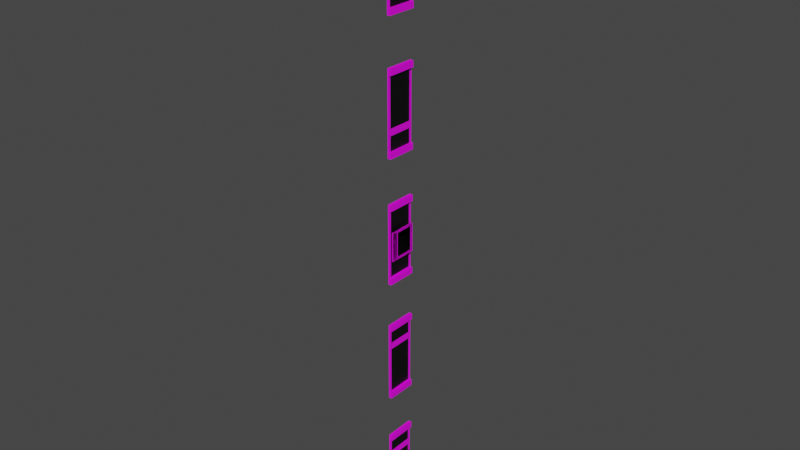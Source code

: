 # Source: MRTAutoGate.blend  (saved by Blender 3.4.6; exported with 4.5.12 LTS)
import bpy
from mathutils import Matrix  # noqa: F401  (used for matrix-valued properties, if any)

bpy.ops.wm.read_factory_settings(use_empty=True)
scene = bpy.context.scene
scene.name = 'Scene'

# ---- collections
col_collection = bpy.data.collections.new('Collection'); scene.collection.children.link(col_collection)

# ---- images (referenced by path relative to the original .blend; pixels are not part of the script)
import os
ASSET_DIR = os.environ.get("B2B_ASSET_DIR", "")  # directory of the original .blend (textures are referenced by path, not embedded)
HERE = os.path.dirname(os.path.abspath(__file__))  # packed textures are extracted next to this script under _unpacked/

def load_image(name, relpath, width, height, colorspace="sRGB"):
    """Load a texture the original file referenced (path relative to the .blend, or extracted next to this script)."""
    p = next((c for c in (os.path.join(HERE, relpath), os.path.join(ASSET_DIR, relpath)) if relpath and os.path.exists(c)), "")
    if p:
        img = bpy.data.images.load(p, check_existing=True)
        img.name = name
    else:  # same state as the original file: an image datablock whose file is absent (Cycles renders it pink)
        img = bpy.data.images.new(name, width, height)
        img.source = "FILE"
        img.filepath = "//" + (relpath or name)
    img.colorspace_settings.name = colorspace
    return img
img_colorpalete_duel_32x_png = load_image('colorPalete_duel-32x.png', 'Colors/colorPalete_duel-32x.png', 1024, 1024, 'sRGB')

# ---- materials (node trees are filled in below, after node groups)
mat_materialmap = bpy.data.materials.new('MaterialMap')
mat_materialmap.alpha_threshold = 0.0
mat_materialmap.use_transparent_shadow = False
mat_materialmap.roughness = 0.5
mat_materialmap.line_color = (0.0, 0.0, 0.0, 1.0)
mat_materialtransparent = bpy.data.materials.new('MaterialTransparent')
mat_materialtransparent.use_transparent_shadow = False

# ---- material node trees
mat_materialmap.use_nodes = True; mat_materialmap.node_tree.nodes.clear()
_N = mat_materialmap.node_tree.nodes; _L = mat_materialmap.node_tree.links
n0 = _N.new('ShaderNodeOutputMaterial'); n0.name = 'Material Output'; n0.location = (300, 300)
n1 = _N.new('ShaderNodeBsdfPrincipled'); n1.name = 'Principled BSDF'; n1.location = (10, 300)
n1.distribution = 'GGX'
n1.subsurface_method = 'RANDOM_WALK_SKIN'
n1.inputs[3].default_value = 1.45
n1.inputs[27].default_value = (0.0, 0.0, 0.0, 1.0)
n1.inputs[28].default_value = 1.0
n2 = _N.new('ShaderNodeTexImage'); n2.name = 'Image Texture'; n2.location = (-446, 282)
n2.image = img_colorpalete_duel_32x_png
_L.new(n1.outputs[0], n0.inputs[0])
_L.new(n2.outputs[0], n1.inputs[0])
n0.is_active_output = True
mat_materialtransparent.use_nodes = True; mat_materialtransparent.node_tree.nodes.clear()
_N = mat_materialtransparent.node_tree.nodes; _L = mat_materialtransparent.node_tree.links
n0 = _N.new('ShaderNodeBsdfPrincipled'); n0.name = 'Principled BSDF'; n0.location = (10, 300)
n0.distribution = 'GGX'
n0.subsurface_method = 'RANDOM_WALK_SKIN'
n0.inputs[0].default_value = (0.0, 0.0, 0.0, 1.0)
n0.inputs[3].default_value = 1.45
n0.inputs[27].default_value = (0.0, 0.0, 0.0, 1.0)
n0.inputs[28].default_value = 1.0
n1 = _N.new('ShaderNodeOutputMaterial'); n1.name = 'Material Output'; n1.location = (300, 300)
_L.new(n0.outputs[0], n1.inputs[0])
n1.is_active_output = True

# ---- world
world_world = bpy.data.worlds.new('World'); scene.world = world_world
world_world.use_nodes = True; world_world.node_tree.nodes.clear()
_N = world_world.node_tree.nodes; _L = world_world.node_tree.links
n0 = _N.new('ShaderNodeOutputWorld'); n0.name = 'World Output'; n0.location = (300, 300)
n1 = _N.new('ShaderNodeBackground'); n1.name = 'Background'; n1.location = (10, 300)
n1.inputs[0].default_value = (0.05088, 0.05088, 0.05088, 1.0)
_L.new(n1.outputs[0], n0.inputs[0])
n0.is_active_output = True
world_world.color = (0.05088, 0.05088, 0.05088)
world_world.use_sun_shadow = False
world_world.sun_shadow_jitter_overblur = 0.0

# ---- meshes
me_cube_034 = bpy.data.meshes.new('Cube.034')
me_cube_034.from_pydata([(0.0, 0.4177, 0.4502), (0.0, -0.4177, 0.4502), (0.0, 0.4177, -0.4502), (0.0, -0.4177, -0.4502), (-0.00294, 0.3842, 0.4085), (-0.00294, -0.2463, 0.4085), (-0.00294, 0.3842, -0.4085), (-0.00294, -0.2463, -0.4085), (-0.008764, 0.3842, 0.4085), (-0.008764, -0.2463, 0.4085), (-0.008764, 0.3842, -0.4085), (-0.008764, -0.2463, -0.4085), (-0.008764, 0.4177, 0.4502), (-0.008764, -0.4177, 0.4502), (-0.008764, 0.4177, -0.4502), (-0.008764, -0.4177, -0.4502), (0.00294, 0.3842, 0.4085), (0.00294, -0.2463, 0.4085), (0.00294, 0.3842, -0.4085), (0.00294, -0.2463, -0.4085), (0.008764, 0.3842, 0.4085), (0.008764, -0.2463, 0.4085), (0.008764, 0.3842, -0.4085), (0.008764, -0.2463, -0.4085), (0.008764, 0.4177, 0.4502), (0.008764, -0.4177, 0.4502), (0.008764, 0.4177, -0.4502), (0.008764, -0.4177, -0.4502)], [], [(5, 4, 6, 7), (5, 9, 8, 4), (6, 10, 11, 7), (0, 12, 13, 1), (3, 15, 14, 2), (9, 13, 12, 8), (8, 12, 14, 10), (10, 14, 15, 11), (11, 15, 13, 9), (1, 13, 15, 3), (2, 14, 12, 0), (7, 11, 9, 5), (4, 8, 10, 6), (17, 19, 18, 16), (17, 16, 20, 21), (18, 19, 23, 22), (0, 1, 25, 24), (3, 2, 26, 27), (21, 20, 24, 25), (20, 22, 26, 24), (22, 23, 27, 26), (23, 21, 25, 27), (1, 3, 27, 25), (2, 0, 24, 26), (19, 17, 21, 23), (16, 18, 22, 20)])
me_cube_034.polygons.foreach_set('material_index', [1, 0, 0, 0, 0, 0, 0, 0, 0, 0, 0, 0, 0, 1, 0, 0, 0, 0, 0, 0, 0, 0, 0, 0, 0, 0])
_uv = me_cube_034.uv_layers.new(name='UVMap')
_uv.uv.foreach_set('vector', [0.0, 0.498, 0.0, 0.498, 0.0, 0.498, 0.0, 0.498, 0.0, 0.4523, 0.0, 0.4523, 0.0, 0.4523, 0.0, 0.4523, 0.0, 0.4523, 0.0, 0.4523, 0.0, 0.4523, 0.0, 0.4523, 0.0, 0.452, 0.0, 0.452, 0.0, 0.452, 0.0, 0.452, 0.0, 0.452, 0.0, 0.452, 0.0, 0.452, 0.0, 0.452, 0.0, 0.4523, 0.0, 0.4523, 0.0, 0.4523, 0.0, 0.4523, 0.0, 0.4523, 0.0, 0.4523, 0.0, 0.4523, 0.0, 0.4523, 0.0, 0.4523, 0.0, 0.4523, 0.0, 0.4523, 0.0, 0.4523, 0.0, 0.4523, 0.0, 0.4523, 0.0, 0.4523, 0.0, 0.4523, 0.0, 0.452, 0.0, 0.452, 0.0, 0.452, 0.0, 0.452, 0.0, 0.452, 0.0, 0.452, 0.0, 0.452, 0.0, 0.452, 0.0, 0.4523, 0.0, 0.4523, 0.0, 0.4523, 0.0, 0.4523, 0.0, 0.4523, 0.0, 0.4523, 0.0, 0.4523, 0.0, 0.4523, 0.0, 0.498, 0.0, 0.498, 0.0, 0.498, 0.0, 0.498, 0.0, 0.4523, 0.0, 0.4523, 0.0, 0.4523, 0.0, 0.4523, 0.0, 0.4523, 0.0, 0.4523, 0.0, 0.4523, 0.0, 0.4523, 0.0, 0.452, 0.0, 0.452, 0.0, 0.452, 0.0, 0.452, 0.0, 0.452, 0.0, 0.452, 0.0, 0.452, 0.0, 0.452, 0.0, 0.4523, 0.0, 0.4523, 0.0, 0.4523, 0.0, 0.4523, 0.0, 0.4523, 0.0, 0.4523, 0.0, 0.4523, 0.0, 0.4523, 0.0, 0.4523, 0.0, 0.4523, 0.0, 0.4523, 0.0, 0.4523, 0.0, 0.4523, 0.0, 0.4523, 0.0, 0.4523, 0.0, 0.4523, 0.0, 0.452, 0.0, 0.452, 0.0, 0.452, 0.0, 0.452, 0.0, 0.452, 0.0, 0.452, 0.0, 0.452, 0.0, 0.452, 0.0, 0.4523, 0.0, 0.4523, 0.0, 0.4523, 0.0, 0.4523, 0.0, 0.4523, 0.0, 0.4523, 0.0, 0.4523, 0.0, 0.4523])
me_cube_034.materials.append(mat_materialmap)
me_cube_034.materials.append(mat_materialtransparent)
me_cube_034.update()
me_cube_032 = bpy.data.meshes.new('Cube.032')
me_cube_032.from_pydata([(0.0, 0.4177, 0.4502), (0.0, -0.4177, 0.4502), (0.0, 0.4177, -0.4502), (0.0, -0.4177, -0.4502), (-0.00294, 0.3842, 0.4085), (-0.00294, -0.2463, 0.4085), (-0.00294, 0.3842, -0.4085), (-0.00294, -0.2463, -0.4085), (-0.008764, 0.3842, 0.4085), (-0.008764, -0.2463, 0.4085), (-0.008764, 0.3842, -0.4085), (-0.008764, -0.2463, -0.4085), (-0.008764, 0.4177, 0.4502), (-0.008764, -0.4177, 0.4502), (-0.008764, 0.4177, -0.4502), (-0.008764, -0.4177, -0.4502), (0.00294, 0.3842, 0.4085), (0.00294, -0.2463, 0.4085), (0.00294, 0.3842, -0.4085), (0.00294, -0.2463, -0.4085), (0.008764, 0.3842, 0.4085), (0.008764, -0.2463, 0.4085), (0.008764, 0.3842, -0.4085), (0.008764, -0.2463, -0.4085), (0.008764, 0.4177, 0.4502), (0.008764, -0.4177, 0.4502), (0.008764, 0.4177, -0.4502), (0.008764, -0.4177, -0.4502)], [], [(5, 4, 6, 7), (5, 9, 8, 4), (6, 10, 11, 7), (0, 12, 13, 1), (3, 15, 14, 2), (9, 13, 12, 8), (8, 12, 14, 10), (10, 14, 15, 11), (11, 15, 13, 9), (1, 13, 15, 3), (2, 14, 12, 0), (7, 11, 9, 5), (4, 8, 10, 6), (17, 19, 18, 16), (17, 16, 20, 21), (18, 19, 23, 22), (0, 1, 25, 24), (3, 2, 26, 27), (21, 20, 24, 25), (20, 22, 26, 24), (22, 23, 27, 26), (23, 21, 25, 27), (1, 3, 27, 25), (2, 0, 24, 26), (19, 17, 21, 23), (16, 18, 22, 20)])
me_cube_032.polygons.foreach_set('material_index', [1, 0, 0, 0, 0, 0, 0, 0, 0, 0, 0, 0, 0, 1, 0, 0, 0, 0, 0, 0, 0, 0, 0, 0, 0, 0])
_uv = me_cube_032.uv_layers.new(name='UVMap')
_uv.uv.foreach_set('vector', [0.0, 0.498, 0.0, 0.498, 0.0, 0.498, 0.0, 0.498, 0.0, 0.4523, 0.0, 0.4523, 0.0, 0.4523, 0.0, 0.4523, 0.0, 0.4523, 0.0, 0.4523, 0.0, 0.4523, 0.0, 0.4523, 0.0, 0.4506, 0.0, 0.4506, 0.0, 0.4506, 0.0, 0.4506, 0.0, 0.4506, 0.0, 0.4506, 0.0, 0.4506, 0.0, 0.4506, 0.0, 0.4523, 0.0, 0.4523, 0.0, 0.4523, 0.0, 0.4523, 0.0, 0.4523, 0.0, 0.4523, 0.0, 0.4523, 0.0, 0.4523, 0.0, 0.4523, 0.0, 0.4523, 0.0, 0.4523, 0.0, 0.4523, 0.0, 0.4523, 0.0, 0.4523, 0.0, 0.4523, 0.0, 0.4523, 0.0, 0.4506, 0.0, 0.4506, 0.0, 0.4506, 0.0, 0.4506, 0.0, 0.4506, 0.0, 0.4506, 0.0, 0.4506, 0.0, 0.4506, 0.0, 0.4523, 0.0, 0.4523, 0.0, 0.4523, 0.0, 0.4523, 0.0, 0.4523, 0.0, 0.4523, 0.0, 0.4523, 0.0, 0.4523, 0.0, 0.498, 0.0, 0.498, 0.0, 0.498, 0.0, 0.498, 0.0, 0.4523, 0.0, 0.4523, 0.0, 0.4523, 0.0, 0.4523, 0.0, 0.4523, 0.0, 0.4523, 0.0, 0.4523, 0.0, 0.4523, 0.0, 0.4506, 0.0, 0.4506, 0.0, 0.4506, 0.0, 0.4506, 0.0, 0.4506, 0.0, 0.4506, 0.0, 0.4506, 0.0, 0.4506, 0.0, 0.4523, 0.0, 0.4523, 0.0, 0.4523, 0.0, 0.4523, 0.0, 0.4523, 0.0, 0.4523, 0.0, 0.4523, 0.0, 0.4523, 0.0, 0.4523, 0.0, 0.4523, 0.0, 0.4523, 0.0, 0.4523, 0.0, 0.4523, 0.0, 0.4523, 0.0, 0.4523, 0.0, 0.4523, 0.0, 0.4506, 0.0, 0.4506, 0.0, 0.4506, 0.0, 0.4506, 0.0, 0.4506, 0.0, 0.4506, 0.0, 0.4506, 0.0, 0.4506, 0.0, 0.4523, 0.0, 0.4523, 0.0, 0.4523, 0.0, 0.4523, 0.0, 0.4523, 0.0, 0.4523, 0.0, 0.4523, 0.0, 0.4523])
me_cube_032.materials.append(mat_materialmap)
me_cube_032.materials.append(mat_materialtransparent)
me_cube_032.update()
me_cube_031 = bpy.data.meshes.new('Cube.031')
me_cube_031.from_pydata([(0.0, 0.4177, 0.4502), (0.0, -0.4177, 0.4502), (0.0, 0.4177, -0.4502), (0.0, -0.4177, -0.4502), (-0.00294, 0.3842, 0.4085), (-0.00294, -0.2463, 0.4085), (-0.00294, 0.3842, -0.4085), (-0.00294, -0.2463, -0.4085), (-0.008764, 0.3842, 0.4085), (-0.008764, -0.2463, 0.4085), (-0.008764, 0.3842, -0.4085), (-0.008764, -0.2463, -0.4085), (-0.008764, 0.4177, 0.4502), (-0.008764, -0.4177, 0.4502), (-0.008764, 0.4177, -0.4502), (-0.008764, -0.4177, -0.4502), (0.00294, 0.3842, 0.4085), (0.00294, -0.2463, 0.4085), (0.00294, 0.3842, -0.4085), (0.00294, -0.2463, -0.4085), (0.008764, 0.3842, 0.4085), (0.008764, -0.2463, 0.4085), (0.008764, 0.3842, -0.4085), (0.008764, -0.2463, -0.4085), (0.008764, 0.4177, 0.4502), (0.008764, -0.4177, 0.4502), (0.008764, 0.4177, -0.4502), (0.008764, -0.4177, -0.4502)], [], [(5, 4, 6, 7), (5, 9, 8, 4), (6, 10, 11, 7), (0, 12, 13, 1), (3, 15, 14, 2), (9, 13, 12, 8), (8, 12, 14, 10), (10, 14, 15, 11), (11, 15, 13, 9), (1, 13, 15, 3), (2, 14, 12, 0), (7, 11, 9, 5), (4, 8, 10, 6), (17, 19, 18, 16), (17, 16, 20, 21), (18, 19, 23, 22), (0, 1, 25, 24), (3, 2, 26, 27), (21, 20, 24, 25), (20, 22, 26, 24), (22, 23, 27, 26), (23, 21, 25, 27), (1, 3, 27, 25), (2, 0, 24, 26), (19, 17, 21, 23), (16, 18, 22, 20)])
me_cube_031.polygons.foreach_set('material_index', [1, 0, 0, 0, 0, 0, 0, 0, 0, 0, 0, 0, 0, 1, 0, 0, 0, 0, 0, 0, 0, 0, 0, 0, 0, 0])
_uv = me_cube_031.uv_layers.new(name='UVMap')
_uv.uv.foreach_set('vector', [0.0, 0.498, 0.0, 0.498, 0.0, 0.498, 0.0, 0.498, 0.0, 0.4508, 0.0, 0.4508, 0.0, 0.4508, 0.0, 0.4508, 0.0, 0.4508, 0.0, 0.4508, 0.0, 0.4508, 0.0, 0.4508, 0.0, 0.4506, 0.0, 0.4506, 0.0, 0.4506, 0.0, 0.4506, 0.0, 0.4506, 0.0, 0.4506, 0.0, 0.4506, 0.0, 0.4506, 0.0, 0.4508, 0.0, 0.4508, 0.0, 0.4508, 0.0, 0.4508, 0.0, 0.4508, 0.0, 0.4508, 0.0, 0.4508, 0.0, 0.4508, 0.0, 0.4508, 0.0, 0.4508, 0.0, 0.4508, 0.0, 0.4508, 0.0, 0.4508, 0.0, 0.4508, 0.0, 0.4508, 0.0, 0.4508, 0.0, 0.4506, 0.0, 0.4506, 0.0, 0.4506, 0.0, 0.4506, 0.0, 0.4506, 0.0, 0.4506, 0.0, 0.4506, 0.0, 0.4506, 0.0, 0.4508, 0.0, 0.4508, 0.0, 0.4508, 0.0, 0.4508, 0.0, 0.4508, 0.0, 0.4508, 0.0, 0.4508, 0.0, 0.4508, 0.0, 0.498, 0.0, 0.498, 0.0, 0.498, 0.0, 0.498, 0.0, 0.4508, 0.0, 0.4508, 0.0, 0.4508, 0.0, 0.4508, 0.0, 0.4508, 0.0, 0.4508, 0.0, 0.4508, 0.0, 0.4508, 0.0, 0.4506, 0.0, 0.4506, 0.0, 0.4506, 0.0, 0.4506, 0.0, 0.4506, 0.0, 0.4506, 0.0, 0.4506, 0.0, 0.4506, 0.0, 0.4508, 0.0, 0.4508, 0.0, 0.4508, 0.0, 0.4508, 0.0, 0.4508, 0.0, 0.4508, 0.0, 0.4508, 0.0, 0.4508, 0.0, 0.4508, 0.0, 0.4508, 0.0, 0.4508, 0.0, 0.4508, 0.0, 0.4508, 0.0, 0.4508, 0.0, 0.4508, 0.0, 0.4508, 0.0, 0.4506, 0.0, 0.4506, 0.0, 0.4506, 0.0, 0.4506, 0.0, 0.4506, 0.0, 0.4506, 0.0, 0.4506, 0.0, 0.4506, 0.0, 0.4508, 0.0, 0.4508, 0.0, 0.4508, 0.0, 0.4508, 0.0, 0.4508, 0.0, 0.4508, 0.0, 0.4508, 0.0, 0.4508])
me_cube_031.materials.append(mat_materialmap)
me_cube_031.materials.append(mat_materialtransparent)
me_cube_031.update()
me_cube_030 = bpy.data.meshes.new('Cube.030')
me_cube_030.from_pydata([(0.0, -0.4177, 0.4502), (0.0, 0.4177, 0.4502), (0.0, -0.4177, -0.4502), (0.0, 0.4177, -0.4502), (-0.00294, -0.3842, 0.4085), (-0.00294, 0.2463, 0.4085), (-0.00294, -0.3842, -0.4085), (-0.00294, 0.2463, -0.4085), (-0.008764, -0.3842, 0.4085), (-0.008764, 0.2463, 0.4085), (-0.008764, -0.3842, -0.4085), (-0.008764, 0.2463, -0.4085), (-0.008764, -0.4177, 0.4502), (-0.008764, 0.4177, 0.4502), (-0.008764, -0.4177, -0.4502), (-0.008764, 0.4177, -0.4502), (0.00294, -0.3842, 0.4085), (0.00294, 0.2463, 0.4085), (0.00294, -0.3842, -0.4085), (0.00294, 0.2463, -0.4085), (0.008764, -0.3842, 0.4085), (0.008764, 0.2463, 0.4085), (0.008764, -0.3842, -0.4085), (0.008764, 0.2463, -0.4085), (0.008764, -0.4177, 0.4502), (0.008764, 0.4177, 0.4502), (0.008764, -0.4177, -0.4502), (0.008764, 0.4177, -0.4502)], [], [(5, 7, 6, 4), (5, 4, 8, 9), (6, 7, 11, 10), (0, 1, 13, 12), (3, 2, 14, 15), (9, 8, 12, 13), (8, 10, 14, 12), (10, 11, 15, 14), (11, 9, 13, 15), (1, 3, 15, 13), (2, 0, 12, 14), (7, 5, 9, 11), (4, 6, 10, 8), (17, 16, 18, 19), (17, 21, 20, 16), (18, 22, 23, 19), (0, 24, 25, 1), (3, 27, 26, 2), (21, 25, 24, 20), (20, 24, 26, 22), (22, 26, 27, 23), (23, 27, 25, 21), (1, 25, 27, 3), (2, 26, 24, 0), (19, 23, 21, 17), (16, 20, 22, 18)])
me_cube_030.polygons.foreach_set('material_index', [1, 0, 0, 0, 0, 0, 0, 0, 0, 0, 0, 0, 0, 1, 0, 0, 0, 0, 0, 0, 0, 0, 0, 0, 0, 0])
_uv = me_cube_030.uv_layers.new(name='UVMap')
_uv.uv.foreach_set('vector', [0.0, 0.498, 0.0, 0.498, 0.0, 0.498, 0.0, 0.498, 0.0, 0.45, 0.0, 0.45, 0.0, 0.45, 0.0, 0.45, 0.0, 0.45, 0.0, 0.45, 0.0, 0.45, 0.0, 0.45, 0.0, 0.4513, 0.0, 0.4513, 0.0, 0.4513, 0.0, 0.4513, 0.0, 0.4513, 0.0, 0.4513, 0.0, 0.4513, 0.0, 0.4513, 0.0, 0.45, 0.0, 0.45, 0.0, 0.45, 0.0, 0.45, 0.0, 0.45, 0.0, 0.45, 0.0, 0.45, 0.0, 0.45, 0.0, 0.45, 0.0, 0.45, 0.0, 0.45, 0.0, 0.45, 0.0, 0.45, 0.0, 0.45, 0.0, 0.45, 0.0, 0.45, 0.0, 0.4513, 0.0, 0.4513, 0.0, 0.4513, 0.0, 0.4513, 0.0, 0.4513, 0.0, 0.4513, 0.0, 0.4513, 0.0, 0.4513, 0.0, 0.45, 0.0, 0.45, 0.0, 0.45, 0.0, 0.45, 0.0, 0.45, 0.0, 0.45, 0.0, 0.45, 0.0, 0.45, 0.0, 0.498, 0.0, 0.498, 0.0, 0.498, 0.0, 0.498, 0.0, 0.45, 0.0, 0.45, 0.0, 0.45, 0.0, 0.45, 0.0, 0.45, 0.0, 0.45, 0.0, 0.45, 0.0, 0.45, 0.0, 0.4513, 0.0, 0.4513, 0.0, 0.4513, 0.0, 0.4513, 0.0, 0.4513, 0.0, 0.4513, 0.0, 0.4513, 0.0, 0.4513, 0.0, 0.45, 0.0, 0.45, 0.0, 0.45, 0.0, 0.45, 0.0, 0.45, 0.0, 0.45, 0.0, 0.45, 0.0, 0.45, 0.0, 0.45, 0.0, 0.45, 0.0, 0.45, 0.0, 0.45, 0.0, 0.45, 0.0, 0.45, 0.0, 0.45, 0.0, 0.45, 0.0, 0.4513, 0.0, 0.4513, 0.0, 0.4513, 0.0, 0.4513, 0.0, 0.4513, 0.0, 0.4513, 0.0, 0.4513, 0.0, 0.4513, 0.0, 0.45, 0.0, 0.45, 0.0, 0.45, 0.0, 0.45, 0.0, 0.45, 0.0, 0.45, 0.0, 0.45, 0.0, 0.45])
me_cube_030.materials.append(mat_materialmap)
me_cube_030.materials.append(mat_materialtransparent)
me_cube_030.update()
me_cube_029 = bpy.data.meshes.new('Cube.029')
me_cube_029.from_pydata([(0.0, -0.4177, 0.4502), (0.0, 0.4177, 0.4502), (0.0, -0.4177, -0.4502), (0.0, 0.4177, -0.4502), (-0.00294, -0.3842, 0.4085), (-0.00294, 0.2463, 0.4085), (-0.00294, -0.3842, -0.4085), (-0.00294, 0.2463, -0.4085), (-0.008764, -0.3842, 0.4085), (-0.008764, 0.2463, 0.4085), (-0.008764, -0.3842, -0.4085), (-0.008764, 0.2463, -0.4085), (-0.008764, -0.4177, 0.4502), (-0.008764, 0.4177, 0.4502), (-0.008764, -0.4177, -0.4502), (-0.008764, 0.4177, -0.4502), (0.00294, -0.3842, 0.4085), (0.00294, 0.2463, 0.4085), (0.00294, -0.3842, -0.4085), (0.00294, 0.2463, -0.4085), (0.008764, -0.3842, 0.4085), (0.008764, 0.2463, 0.4085), (0.008764, -0.3842, -0.4085), (0.008764, 0.2463, -0.4085), (0.008764, -0.4177, 0.4502), (0.008764, 0.4177, 0.4502), (0.008764, -0.4177, -0.4502), (0.008764, 0.4177, -0.4502)], [], [(5, 7, 6, 4), (5, 4, 8, 9), (6, 7, 11, 10), (0, 1, 13, 12), (3, 2, 14, 15), (9, 8, 12, 13), (8, 10, 14, 12), (10, 11, 15, 14), (11, 9, 13, 15), (1, 3, 15, 13), (2, 0, 12, 14), (7, 5, 9, 11), (4, 6, 10, 8), (17, 16, 18, 19), (17, 21, 20, 16), (18, 22, 23, 19), (0, 24, 25, 1), (3, 27, 26, 2), (21, 25, 24, 20), (20, 24, 26, 22), (22, 26, 27, 23), (23, 27, 25, 21), (1, 25, 27, 3), (2, 26, 24, 0), (19, 23, 21, 17), (16, 20, 22, 18)])
me_cube_029.polygons.foreach_set('material_index', [1, 0, 0, 0, 0, 0, 0, 0, 0, 0, 0, 0, 0, 1, 0, 0, 0, 0, 0, 0, 0, 0, 0, 0, 0, 0])
_uv = me_cube_029.uv_layers.new(name='UVMap')
_uv.uv.foreach_set('vector', [0.0, 0.498, 0.0, 0.498, 0.0, 0.498, 0.0, 0.498, 0.0, 0.4515, 0.0, 0.4515, 0.0, 0.4515, 0.0, 0.4515, 0.0, 0.4515, 0.0, 0.4515, 0.0, 0.4515, 0.0, 0.4515, 0.0, 0.4498, 0.0, 0.4498, 0.0, 0.4498, 0.0, 0.4498, 0.0, 0.4498, 0.0, 0.4498, 0.0, 0.4498, 0.0, 0.4498, 0.0, 0.4515, 0.0, 0.4515, 0.0, 0.4515, 0.0, 0.4515, 0.0, 0.4515, 0.0, 0.4515, 0.0, 0.4515, 0.0, 0.4515, 0.0, 0.4515, 0.0, 0.4515, 0.0, 0.4515, 0.0, 0.4515, 0.0, 0.4515, 0.0, 0.4515, 0.0, 0.4515, 0.0, 0.4515, 0.0, 0.4498, 0.0, 0.4498, 0.0, 0.4498, 0.0, 0.4498, 0.0, 0.4498, 0.0, 0.4498, 0.0, 0.4498, 0.0, 0.4498, 0.0, 0.4515, 0.0, 0.4515, 0.0, 0.4515, 0.0, 0.4515, 0.0, 0.4515, 0.0, 0.4515, 0.0, 0.4515, 0.0, 0.4515, 0.0, 0.498, 0.0, 0.498, 0.0, 0.498, 0.0, 0.498, 0.0, 0.4515, 0.0, 0.4515, 0.0, 0.4515, 0.0, 0.4515, 0.0, 0.4515, 0.0, 0.4515, 0.0, 0.4515, 0.0, 0.4515, 0.0, 0.4498, 0.0, 0.4498, 0.0, 0.4498, 0.0, 0.4498, 0.0, 0.4498, 0.0, 0.4498, 0.0, 0.4498, 0.0, 0.4498, 0.0, 0.4515, 0.0, 0.4515, 0.0, 0.4515, 0.0, 0.4515, 0.0, 0.4515, 0.0, 0.4515, 0.0, 0.4515, 0.0, 0.4515, 0.0, 0.4515, 0.0, 0.4515, 0.0, 0.4515, 0.0, 0.4515, 0.0, 0.4515, 0.0, 0.4515, 0.0, 0.4515, 0.0, 0.4515, 0.0, 0.4498, 0.0, 0.4498, 0.0, 0.4498, 0.0, 0.4498, 0.0, 0.4498, 0.0, 0.4498, 0.0, 0.4498, 0.0, 0.4498, 0.0, 0.4515, 0.0, 0.4515, 0.0, 0.4515, 0.0, 0.4515, 0.0, 0.4515, 0.0, 0.4515, 0.0, 0.4515, 0.0, 0.4515])
me_cube_029.materials.append(mat_materialmap)
me_cube_029.materials.append(mat_materialtransparent)
me_cube_029.update()
me_cube_028 = bpy.data.meshes.new('Cube.028')
me_cube_028.from_pydata([(0.0, -0.4177, 0.4502), (0.0, 0.4177, 0.4502), (0.0, -0.4177, -0.4502), (0.0, 0.4177, -0.4502), (-0.00294, -0.3842, 0.4085), (-0.00294, 0.2463, 0.4085), (-0.00294, -0.3842, -0.4085), (-0.00294, 0.2463, -0.4085), (-0.008764, -0.3842, 0.4085), (-0.008764, 0.2463, 0.4085), (-0.008764, -0.3842, -0.4085), (-0.008764, 0.2463, -0.4085), (-0.008764, -0.4177, 0.4502), (-0.008764, 0.4177, 0.4502), (-0.008764, -0.4177, -0.4502), (-0.008764, 0.4177, -0.4502), (0.00294, -0.3842, 0.4085), (0.00294, 0.2463, 0.4085), (0.00294, -0.3842, -0.4085), (0.00294, 0.2463, -0.4085), (0.008764, -0.3842, 0.4085), (0.008764, 0.2463, 0.4085), (0.008764, -0.3842, -0.4085), (0.008764, 0.2463, -0.4085), (0.008764, -0.4177, 0.4502), (0.008764, 0.4177, 0.4502), (0.008764, -0.4177, -0.4502), (0.008764, 0.4177, -0.4502)], [], [(5, 7, 6, 4), (5, 4, 8, 9), (6, 7, 11, 10), (0, 1, 13, 12), (3, 2, 14, 15), (9, 8, 12, 13), (8, 10, 14, 12), (10, 11, 15, 14), (11, 9, 13, 15), (1, 3, 15, 13), (2, 0, 12, 14), (7, 5, 9, 11), (4, 6, 10, 8), (17, 16, 18, 19), (17, 21, 20, 16), (18, 22, 23, 19), (0, 24, 25, 1), (3, 27, 26, 2), (21, 25, 24, 20), (20, 24, 26, 22), (22, 26, 27, 23), (23, 27, 25, 21), (1, 25, 27, 3), (2, 26, 24, 0), (19, 23, 21, 17), (16, 20, 22, 18)])
me_cube_028.polygons.foreach_set('material_index', [1, 0, 0, 0, 0, 0, 0, 0, 0, 0, 0, 0, 0, 1, 0, 0, 0, 0, 0, 0, 0, 0, 0, 0, 0, 0])
_uv = me_cube_028.uv_layers.new(name='UVMap')
_uv.uv.foreach_set('vector', [0.0, 0.498, 0.0, 0.498, 0.0, 0.498, 0.0, 0.498, 0.0, 0.4506, 0.0, 0.4506, 0.0, 0.4506, 0.0, 0.4506, 0.0, 0.4506, 0.0, 0.4506, 0.0, 0.4506, 0.0, 0.4506, 0.0, 0.4504, 0.0, 0.4504, 0.0, 0.4504, 0.0, 0.4504, 0.0, 0.4504, 0.0, 0.4504, 0.0, 0.4504, 0.0, 0.4504, 0.0, 0.4506, 0.0, 0.4506, 0.0, 0.4506, 0.0, 0.4506, 0.0, 0.4506, 0.0, 0.4506, 0.0, 0.4506, 0.0, 0.4506, 0.0, 0.4506, 0.0, 0.4506, 0.0, 0.4506, 0.0, 0.4506, 0.0, 0.4506, 0.0, 0.4506, 0.0, 0.4506, 0.0, 0.4506, 0.0, 0.4504, 0.0, 0.4504, 0.0, 0.4504, 0.0, 0.4504, 0.0, 0.4504, 0.0, 0.4504, 0.0, 0.4504, 0.0, 0.4504, 0.0, 0.4506, 0.0, 0.4506, 0.0, 0.4506, 0.0, 0.4506, 0.0, 0.4506, 0.0, 0.4506, 0.0, 0.4506, 0.0, 0.4506, 0.0, 0.498, 0.0, 0.498, 0.0, 0.498, 0.0, 0.498, 0.0, 0.4506, 0.0, 0.4506, 0.0, 0.4506, 0.0, 0.4506, 0.0, 0.4506, 0.0, 0.4506, 0.0, 0.4506, 0.0, 0.4506, 0.0, 0.4504, 0.0, 0.4504, 0.0, 0.4504, 0.0, 0.4504, 0.0, 0.4504, 0.0, 0.4504, 0.0, 0.4504, 0.0, 0.4504, 0.0, 0.4506, 0.0, 0.4506, 0.0, 0.4506, 0.0, 0.4506, 0.0, 0.4506, 0.0, 0.4506, 0.0, 0.4506, 0.0, 0.4506, 0.0, 0.4506, 0.0, 0.4506, 0.0, 0.4506, 0.0, 0.4506, 0.0, 0.4506, 0.0, 0.4506, 0.0, 0.4506, 0.0, 0.4506, 0.0, 0.4504, 0.0, 0.4504, 0.0, 0.4504, 0.0, 0.4504, 0.0, 0.4504, 0.0, 0.4504, 0.0, 0.4504, 0.0, 0.4504, 0.0, 0.4506, 0.0, 0.4506, 0.0, 0.4506, 0.0, 0.4506, 0.0, 0.4506, 0.0, 0.4506, 0.0, 0.4506, 0.0, 0.4506])
me_cube_028.materials.append(mat_materialmap)
me_cube_028.materials.append(mat_materialtransparent)
me_cube_028.update()
me_cube_024 = bpy.data.meshes.new('Cube.024')
me_cube_024.from_pydata([(0.0, -0.001487, 0.4502), (0.0, -0.8369, 0.4502), (0.0, -0.001487, -0.4502), (0.0, -0.8369, -0.4502), (-0.00294, -0.035, 0.4085), (-0.00294, -0.6655, 0.4085), (-0.00294, -0.035, -0.4085), (-0.00294, -0.6655, -0.4085), (-0.008764, -0.035, 0.4085), (-0.008764, -0.6655, 0.4085), (-0.008764, -0.035, -0.4085), (-0.008764, -0.6655, -0.4085), (-0.008764, -0.001487, 0.4502), (-0.008764, -0.8369, 0.4502), (-0.008764, -0.001487, -0.4502), (-0.008764, -0.8369, -0.4502), (0.00294, -0.035, 0.4085), (0.00294, -0.6655, 0.4085), (0.00294, -0.035, -0.4085), (0.00294, -0.6655, -0.4085), (0.008764, -0.035, 0.4085), (0.008764, -0.6655, 0.4085), (0.008764, -0.035, -0.4085), (0.008764, -0.6655, -0.4085), (0.008764, -0.001487, 0.4502), (0.008764, -0.8369, 0.4502), (0.008764, -0.001487, -0.4502), (0.008764, -0.8369, -0.4502)], [], [(5, 4, 6, 7), (5, 9, 8, 4), (6, 10, 11, 7), (0, 12, 13, 1), (3, 15, 14, 2), (9, 13, 12, 8), (8, 12, 14, 10), (10, 14, 15, 11), (11, 15, 13, 9), (1, 13, 15, 3), (2, 14, 12, 0), (7, 11, 9, 5), (4, 8, 10, 6), (17, 19, 18, 16), (17, 16, 20, 21), (18, 19, 23, 22), (0, 1, 25, 24), (3, 2, 26, 27), (21, 20, 24, 25), (20, 22, 26, 24), (22, 23, 27, 26), (23, 21, 25, 27), (1, 3, 27, 25), (2, 0, 24, 26), (19, 17, 21, 23), (16, 18, 22, 20)])
me_cube_024.polygons.foreach_set('material_index', [1, 0, 0, 0, 0, 0, 0, 0, 0, 0, 0, 0, 0, 1, 0, 0, 0, 0, 0, 0, 0, 0, 0, 0, 0, 0])
_uv = me_cube_024.uv_layers.new(name='UVMap')
_uv.uv.foreach_set('vector', [0.0, 0.498, 0.0, 0.498, 0.0, 0.498, 0.0, 0.498, 0.0, 0.4513, 0.0, 0.4513, 0.0, 0.4513, 0.0, 0.4513, 0.0, 0.4513, 0.0, 0.4513, 0.0, 0.4513, 0.0, 0.4513, 0.0, 0.4508, 0.0, 0.4508, 0.0, 0.4508, 0.0, 0.4508, 0.0, 0.4508, 0.0, 0.4508, 0.0, 0.4508, 0.0, 0.4508, 0.0, 0.4513, 0.0, 0.4513, 0.0, 0.4513, 0.0, 0.4513, 0.0, 0.4513, 0.0, 0.4513, 0.0, 0.4513, 0.0, 0.4513, 0.0, 0.4513, 0.0, 0.4513, 0.0, 0.4513, 0.0, 0.4513, 0.0, 0.4513, 0.0, 0.4513, 0.0, 0.4513, 0.0, 0.4513, 0.0, 0.4508, 0.0, 0.4508, 0.0, 0.4508, 0.0, 0.4508, 0.0, 0.4508, 0.0, 0.4508, 0.0, 0.4508, 0.0, 0.4508, 0.0, 0.4513, 0.0, 0.4513, 0.0, 0.4513, 0.0, 0.4513, 0.0, 0.4513, 0.0, 0.4513, 0.0, 0.4513, 0.0, 0.4513, 0.0, 0.498, 0.0, 0.498, 0.0, 0.498, 0.0, 0.498, 0.0, 0.4513, 0.0, 0.4513, 0.0, 0.4513, 0.0, 0.4513, 0.0, 0.4513, 0.0, 0.4513, 0.0, 0.4513, 0.0, 0.4513, 0.0, 0.4508, 0.0, 0.4508, 0.0, 0.4508, 0.0, 0.4508, 0.0, 0.4508, 0.0, 0.4508, 0.0, 0.4508, 0.0, 0.4508, 0.0, 0.4513, 0.0, 0.4513, 0.0, 0.4513, 0.0, 0.4513, 0.0, 0.4513, 0.0, 0.4513, 0.0, 0.4513, 0.0, 0.4513, 0.0, 0.4513, 0.0, 0.4513, 0.0, 0.4513, 0.0, 0.4513, 0.0, 0.4513, 0.0, 0.4513, 0.0, 0.4513, 0.0, 0.4513, 0.0, 0.4508, 0.0, 0.4508, 0.0, 0.4508, 0.0, 0.4508, 0.0, 0.4508, 0.0, 0.4508, 0.0, 0.4508, 0.0, 0.4508, 0.0, 0.4513, 0.0, 0.4513, 0.0, 0.4513, 0.0, 0.4513, 0.0, 0.4513, 0.0, 0.4513, 0.0, 0.4513, 0.0, 0.4513])
me_cube_024.materials.append(mat_materialmap)
me_cube_024.materials.append(mat_materialtransparent)
me_cube_024.update()
me_cube_022 = bpy.data.meshes.new('Cube.022')
me_cube_022.from_pydata([(0.0, -0.4177, 0.4502), (0.0, 0.4177, 0.4502), (0.0, -0.4177, -0.4502), (0.0, 0.4177, -0.4502), (-0.00294, -0.3842, 0.4085), (-0.00294, 0.2463, 0.4085), (-0.00294, -0.3842, -0.4085), (-0.00294, 0.2463, -0.4085), (-0.008764, -0.3842, 0.4085), (-0.008764, 0.2463, 0.4085), (-0.008764, -0.3842, -0.4085), (-0.008764, 0.2463, -0.4085), (-0.008764, -0.4177, 0.4502), (-0.008764, 0.4177, 0.4502), (-0.008764, -0.4177, -0.4502), (-0.008764, 0.4177, -0.4502), (0.00294, -0.3842, 0.4085), (0.00294, 0.2463, 0.4085), (0.00294, -0.3842, -0.4085), (0.00294, 0.2463, -0.4085), (0.008764, -0.3842, 0.4085), (0.008764, 0.2463, 0.4085), (0.008764, -0.3842, -0.4085), (0.008764, 0.2463, -0.4085), (0.008764, -0.4177, 0.4502), (0.008764, 0.4177, 0.4502), (0.008764, -0.4177, -0.4502), (0.008764, 0.4177, -0.4502)], [], [(5, 7, 6, 4), (5, 4, 8, 9), (6, 7, 11, 10), (0, 1, 13, 12), (3, 2, 14, 15), (9, 8, 12, 13), (8, 10, 14, 12), (10, 11, 15, 14), (11, 9, 13, 15), (1, 3, 15, 13), (2, 0, 12, 14), (7, 5, 9, 11), (4, 6, 10, 8), (17, 16, 18, 19), (17, 21, 20, 16), (18, 22, 23, 19), (0, 24, 25, 1), (3, 27, 26, 2), (21, 25, 24, 20), (20, 24, 26, 22), (22, 26, 27, 23), (23, 27, 25, 21), (1, 25, 27, 3), (2, 26, 24, 0), (19, 23, 21, 17), (16, 20, 22, 18)])
me_cube_022.polygons.foreach_set('material_index', [1, 0, 0, 0, 0, 0, 0, 0, 0, 0, 0, 0, 0, 1, 0, 0, 0, 0, 0, 0, 0, 0, 0, 0, 0, 0])
_uv = me_cube_022.uv_layers.new(name='UVMap')
_uv.uv.foreach_set('vector', [0.0, 0.498, 0.0, 0.498, 0.0, 0.498, 0.0, 0.498, 0.0, 0.4555, 0.0, 0.4555, 0.0, 0.4555, 0.0, 0.4555, 0.0, 0.4555, 0.0, 0.4555, 0.0, 0.4555, 0.0, 0.4555, 0.0, 0.4551, 0.0, 0.4551, 0.0, 0.4551, 0.0, 0.4551, 0.0, 0.4551, 0.0, 0.4551, 0.0, 0.4551, 0.0, 0.4551, 0.0, 0.4555, 0.0, 0.4555, 0.0, 0.4555, 0.0, 0.4555, 0.0, 0.4555, 0.0, 0.4555, 0.0, 0.4555, 0.0, 0.4555, 0.0, 0.4555, 0.0, 0.4555, 0.0, 0.4555, 0.0, 0.4555, 0.0, 0.4555, 0.0, 0.4555, 0.0, 0.4555, 0.0, 0.4555, 0.0, 0.4551, 0.0, 0.4551, 0.0, 0.4551, 0.0, 0.4551, 0.0, 0.4551, 0.0, 0.4551, 0.0, 0.4551, 0.0, 0.4551, 0.0, 0.4555, 0.0, 0.4555, 0.0, 0.4555, 0.0, 0.4555, 0.0, 0.4555, 0.0, 0.4555, 0.0, 0.4555, 0.0, 0.4555, 0.0, 0.498, 0.0, 0.498, 0.0, 0.498, 0.0, 0.498, 0.0, 0.4555, 0.0, 0.4555, 0.0, 0.4555, 0.0, 0.4555, 0.0, 0.4555, 0.0, 0.4555, 0.0, 0.4555, 0.0, 0.4555, 0.0, 0.4551, 0.0, 0.4551, 0.0, 0.4551, 0.0, 0.4551, 0.0, 0.4551, 0.0, 0.4551, 0.0, 0.4551, 0.0, 0.4551, 0.0, 0.4555, 0.0, 0.4555, 0.0, 0.4555, 0.0, 0.4555, 0.0, 0.4555, 0.0, 0.4555, 0.0, 0.4555, 0.0, 0.4555, 0.0, 0.4555, 0.0, 0.4555, 0.0, 0.4555, 0.0, 0.4555, 0.0, 0.4555, 0.0, 0.4555, 0.0, 0.4555, 0.0, 0.4555, 0.0, 0.4551, 0.0, 0.4551, 0.0, 0.4551, 0.0, 0.4551, 0.0, 0.4551, 0.0, 0.4551, 0.0, 0.4551, 0.0, 0.4551, 0.0, 0.4555, 0.0, 0.4555, 0.0, 0.4555, 0.0, 0.4555, 0.0, 0.4555, 0.0, 0.4555, 0.0, 0.4555, 0.0, 0.4555])
me_cube_022.materials.append(mat_materialmap)
me_cube_022.materials.append(mat_materialtransparent)
me_cube_022.update()
me_cube_021 = bpy.data.meshes.new('Cube.021')
me_cube_021.from_pydata([(-0.0313, 7.603, 0.8907), (-0.0313, 9.726, 0.8907), (-0.01218, 7.603, 0.8907), (-0.01218, 9.726, 0.8907), (-0.03192, 7.603, 0.962), (-0.03192, 9.792, 0.962), (-0.01156, 9.792, 0.962), (-0.01156, 7.603, 0.962), (-0.04217, 7.603, 0.8907), (-0.04217, 9.726, 0.8907), (-3.204e-07, 7.603, 0.962), (-0.001315, 7.603, 0.8907), (-0.001315, 9.726, 0.8907), (-3.204e-07, 9.792, 0.962), (-0.04348, 7.603, 0.962), (-0.04348, 9.792, 0.962), (-0.0313, 7.603, 0.07129), (-0.0313, 9.726, 0.07129), (-0.01218, 7.603, 0.07129), (-0.01218, 9.726, 0.07129), (-0.03192, 7.603, 2.384e-07), (-0.03192, 9.792, 2.384e-07), (-0.01156, 9.792, 2.384e-07), (-0.01156, 7.603, 2.384e-07), (-0.04217, 7.603, 0.07129), (-0.04217, 9.726, 0.07129), (-3.204e-07, 7.603, 2.384e-07), (-0.001315, 7.603, 0.07129), (-0.001315, 9.726, 0.07129), (-3.204e-07, 9.792, 2.384e-07), (-0.04348, 7.603, 2.384e-07), (-0.04348, 9.792, 2.384e-07), (-0.0313, 7.397, 0.8907), (-0.0313, 6.937, 0.8907), (-0.01218, 7.397, 0.8907), (-0.01218, 6.937, 0.8907), (-0.03192, 7.397, 0.962), (-0.03192, 6.743, 0.962), (-0.01156, 6.743, 0.962), (-0.01156, 7.397, 0.962), (-0.04217, 7.397, 0.8907), (-0.04217, 6.937, 0.8907), (-3.204e-07, 7.397, 0.962), (-0.001315, 7.397, 0.8907), (-0.001315, 6.937, 0.8907), (-3.204e-07, 6.743, 0.962), (-0.04348, 7.397, 0.962), (-0.04348, 6.743, 0.962), (-0.0313, 7.397, 0.07129), (-0.0313, 6.937, 0.07129), (-0.01218, 7.397, 0.07129), (-0.01218, 6.937, 0.07129), (-0.03192, 7.397, 2.384e-07), (-0.03192, 6.743, 2.384e-07), (-0.01156, 6.743, 2.384e-07), (-0.01156, 7.397, 2.384e-07), (-0.04217, 7.397, 0.07129), (-0.04217, 6.937, 0.07129), (-3.204e-07, 7.397, 2.384e-07), (-0.001315, 7.397, 0.07129), (-0.001315, 6.937, 0.07129), (-3.204e-07, 6.743, 2.384e-07), (-0.04348, 7.397, 2.384e-07), (-0.04348, 6.743, 2.384e-07), (0.01836, 6.937, 0.9442), (0.01968, 6.744, 0.9442), (0.01836, 6.937, 0.01667), (0.01968, 6.744, 0.01667), (0.048, 6.937, 0.9442), (0.04931, 6.744, 0.9442), (0.048, 6.937, 0.01667), (0.04931, 6.744, 0.01667), (0.001277, 6.937, -0.0004171), (0.001277, 6.937, 0.9613), (0.002592, 6.743, -0.0004171), (0.002592, 6.743, 0.9613), (0.06508, 6.937, -0.0004171), (0.06508, 6.937, 0.9613), (0.0664, 6.744, -0.0004171), (0.0664, 6.744, 0.9613), (-0.0313, 3.559, 0.8907), (-0.0313, 5.077, 0.8907), (-0.01218, 3.559, 0.8907), (-0.01218, 5.077, 0.8907), (-0.03192, 3.559, 0.962), (-0.03192, 5.306, 0.962), (-0.01156, 5.306, 0.962), (-0.01156, 3.559, 0.962), (-0.04217, 3.559, 0.8907), (-0.04217, 5.077, 0.8907), (-3.204e-07, 3.559, 0.962), (-0.001315, 3.559, 0.8907), (-0.001315, 5.077, 0.8907), (-3.204e-07, 5.306, 0.962), (-0.04348, 3.559, 0.962), (-0.04348, 5.306, 0.962), (-0.0313, 3.559, 0.07129), (-0.0313, 5.077, 0.07129), (-0.01218, 3.559, 0.07129), (-0.01218, 5.077, 0.07129), (-0.03192, 3.559, 2.384e-07), (-0.03192, 5.306, 2.384e-07), (-0.01156, 5.306, 2.384e-07), (-0.01156, 3.559, 2.384e-07), (-0.04217, 3.559, 0.07129), (-0.04217, 5.077, 0.07129), (-3.204e-07, 3.559, 2.384e-07), (-0.001315, 3.559, 0.07129), (-0.001315, 5.077, 0.07129), (-3.204e-07, 5.306, 2.384e-07), (-0.04348, 3.559, 2.384e-07), (-0.04348, 5.306, 2.384e-07), (-0.0313, 3.352, 0.8907), (-0.0313, 2.892, 0.8907), (-0.01218, 3.352, 0.8907), (-0.01218, 2.892, 0.8907), (-0.03192, 3.352, 0.962), (-0.03192, 2.699, 0.962), (-0.01156, 2.699, 0.962), (-0.01156, 3.352, 0.962), (-0.04217, 3.352, 0.8907), (-0.04217, 2.892, 0.8907), (-3.204e-07, 3.352, 0.962), (-0.001315, 3.352, 0.8907), (-0.001315, 2.892, 0.8907), (-3.204e-07, 2.699, 0.962), (-0.04348, 3.352, 0.962), (-0.04348, 2.699, 0.962), (-0.0313, 3.352, 0.07129), (-0.0313, 2.892, 0.07129), (-0.01218, 3.352, 0.07129), (-0.01218, 2.892, 0.07129), (-0.03192, 3.352, 2.384e-07), (-0.03192, 2.699, 2.384e-07), (-0.01156, 2.699, 2.384e-07), (-0.01156, 3.352, 2.384e-07), (-0.04217, 3.352, 0.07129), (-0.04217, 2.892, 0.07129), (-3.204e-07, 3.352, 2.384e-07), (-0.001315, 3.352, 0.07129), (-0.001315, 2.892, 0.07129), (-3.204e-07, 2.699, 2.384e-07), (-0.04348, 3.352, 2.384e-07), (-0.04348, 2.699, 2.384e-07), (0.01836, 2.892, 0.9442), (0.01968, 2.699, 0.9442), (0.01836, 2.892, 0.01667), (0.01968, 2.699, 0.01667), (0.048, 2.892, 0.9442), (0.04931, 2.699, 0.9442), (0.048, 2.892, 0.01667), (0.04931, 2.699, 0.01667), (0.001277, 2.892, -0.0004171), (0.001277, 2.892, 0.9613), (0.002592, 2.699, -0.0004171), (0.002592, 2.699, 0.9613), (0.06508, 2.893, -0.0004171), (0.06508, 2.893, 0.9613), (0.0664, 2.699, -0.0004171), (0.0664, 2.699, 0.9613), (-0.0313, 4.358, 0.8907), (-0.0313, 4.588, 0.8907), (-0.01218, 4.358, 0.8907), (-0.01218, 4.588, 0.8907), (-0.03192, 4.588, 0.962), (-0.03192, 4.358, 0.962), (-0.01156, 4.588, 0.962), (-0.01156, 4.358, 0.962), (-0.04217, 4.358, 0.8907), (-0.04217, 4.588, 0.8907), (-0.001315, 4.588, 0.8907), (-0.001315, 4.358, 0.8907), (-0.04348, 4.358, 0.962), (-0.04348, 4.588, 0.962), (-3.204e-07, 4.588, 0.962), (-3.204e-07, 4.358, 0.962), (-0.0313, 4.358, 0.07129), (-0.0313, 4.588, 0.07129), (-0.01218, 4.588, 0.07129), (-0.01218, 4.358, 0.07129), (-0.03192, 4.358, 2.384e-07), (-0.03192, 4.588, 2.384e-07), (-0.01156, 4.358, 2.384e-07), (-0.01156, 4.588, 2.384e-07), (-0.04217, 4.588, 0.07129), (-0.04217, 4.358, 0.07129), (-0.001315, 4.358, 0.07129), (-0.001315, 4.588, 0.07129), (-0.04348, 4.588, 2.384e-07), (-0.04348, 4.358, 2.384e-07), (-3.204e-07, 4.358, 2.384e-07), (-3.204e-07, 4.588, 2.384e-07), (0.01836, 5.301, 0.9442), (0.01968, 5.108, 0.9442), (0.01836, 5.301, 0.01667), (0.01968, 5.108, 0.01667), (0.048, 5.301, 0.9442), (0.04931, 5.108, 0.9442), (0.048, 5.301, 0.01667), (0.04931, 5.108, 0.01667), (0.001277, 5.301, -0.0004171), (0.001277, 5.301, 0.9613), (0.002592, 5.108, -0.0004171), (0.002592, 5.108, 0.9613), (0.06508, 5.301, -0.0004171), (0.06508, 5.301, 0.9613), (0.0664, 5.108, -0.0004171), (0.0664, 5.108, 0.9613), (-0.0313, 1.061, 0.8907), (-0.01218, 1.061, 0.8907), (-0.03192, 1.29, 0.962), (-0.01156, 1.29, 0.962), (-0.04217, 1.061, 0.8907), (-0.001315, 1.061, 0.8907), (-3.204e-07, 1.29, 0.962), (-0.04348, 1.29, 0.962), (-0.0313, 1.061, 0.07129), (-0.01218, 1.061, 0.07129), (-0.03192, 1.29, 2.384e-07), (-0.01156, 1.29, 2.384e-07), (-0.04217, 1.061, 0.07129), (-0.001315, 1.061, 0.07129), (-3.204e-07, 1.29, 2.384e-07), (-0.04348, 1.29, 2.384e-07), (-0.0313, 0.3423, 0.8907), (-0.0313, 0.5718, 0.8907), (-0.01218, 0.3423, 0.8907), (-0.01218, 0.5718, 0.8907), (-0.03192, 0.5718, 0.962), (-0.03192, 0.3423, 0.962), (-0.01156, 0.5718, 0.962), (-0.01156, 0.3423, 0.962), (-0.04217, 0.3423, 0.8907), (-0.04217, 0.5718, 0.8907), (-0.001315, 0.5718, 0.8907), (-0.001315, 0.3423, 0.8907), (-0.04348, 0.3423, 0.962), (-0.04348, 0.5718, 0.962), (-3.204e-07, 0.5718, 0.962), (-3.204e-07, 0.3423, 0.962), (-0.0313, 0.3423, 0.07129), (-0.0313, 0.5718, 0.07129), (-0.01218, 0.5718, 0.07129), (-0.01218, 0.3423, 0.07129), (-0.03192, 0.3423, 2.384e-07), (-0.03192, 0.5718, 2.384e-07), (-0.01156, 0.3423, 2.384e-07), (-0.01156, 0.5718, 2.384e-07), (-0.04217, 0.5718, 0.07129), (-0.04217, 0.3423, 0.07129), (-0.001315, 0.3423, 0.07129), (-0.001315, 0.5718, 0.07129), (-0.04348, 0.5718, 2.384e-07), (-0.04348, 0.3423, 2.384e-07), (-3.204e-07, 0.3423, 2.384e-07), (-3.204e-07, 0.5718, 2.384e-07), (0.01836, 1.285, 0.9442), (0.01968, 1.092, 0.9442), (0.01836, 1.285, 0.01667), (0.01968, 1.092, 0.01667), (0.048, 1.285, 0.9442), (0.04931, 1.092, 0.9442), (0.048, 1.285, 0.01667), (0.04931, 1.092, 0.01667), (0.001277, 1.285, -0.0004171), (0.001277, 1.285, 0.9613), (0.002592, 1.092, -0.0004171), (0.002592, 1.092, 0.9613), (0.06508, 1.286, -0.0004171), (0.06508, 1.286, 0.9613), (0.0664, 1.092, -0.0004171), (0.0664, 1.092, 0.9613), (-3.204e-07, 0.0, 2.384e-07), (-0.01156, 0.0, 2.384e-07), (-0.04348, 0.0, 2.384e-07), (-0.03192, 0.0, 2.384e-07), (-0.001315, 0.0, 0.07129), (-0.04217, 0.0, 0.07129), (-3.204e-07, 0.0, 0.962), (-0.01156, 0.0, 0.962), (-0.04348, 0.0, 0.962), (-0.03192, 0.0, 0.962), (-0.001315, 0.0, 0.8907), (-0.01218, 0.0, 0.07129), (-0.01218, 0.0, 0.8907), (-0.0313, 0.0, 0.07129), (-0.04217, 0.0, 0.8907), (-0.0313, 0.0, 0.8907)], [], [(19, 28, 12, 3), (4, 5, 15, 14), (2, 18, 19, 3), (6, 22, 21, 5), (6, 5, 4, 7), (6, 7, 10, 13), (30, 20, 52, 62), (11, 12, 13, 10), (9, 8, 14, 15), (28, 29, 13, 12), (24, 56, 40, 8), (2, 3, 12, 11), (16, 24, 8, 0), (1, 0, 8, 9), (11, 27, 18, 2), (21, 31, 15, 5), (20, 23, 55, 52), (15, 31, 25, 9), (9, 25, 17, 1), (1, 17, 16, 0), (20, 30, 31, 21), (22, 23, 20, 21), (22, 29, 26, 23), (27, 26, 29, 28), (25, 31, 30, 24), (18, 27, 28, 19), (17, 25, 24, 16), (13, 29, 22, 6), (51, 35, 44, 60), (36, 46, 47, 37), (34, 35, 51, 50), (38, 37, 53, 54), (38, 39, 36, 37), (4, 36, 39, 7), (38, 45, 42, 39), (10, 7, 39, 42), (43, 42, 45, 44), (41, 47, 46, 40), (60, 44, 45, 61), (14, 8, 40, 46), (34, 43, 44, 35), (48, 32, 40, 56), (33, 41, 40, 32), (43, 34, 50, 59), (53, 37, 47, 63), (26, 58, 55, 23), (47, 41, 57, 63), (41, 33, 49, 57), (14, 46, 36, 4), (33, 32, 48, 49), (52, 53, 63, 62), (54, 53, 52, 55), (54, 55, 58, 61), (59, 60, 61, 58), (57, 56, 62, 63), (50, 51, 60, 59), (49, 48, 56, 57), (45, 38, 54, 61), (30, 62, 56, 24), (11, 10, 42, 43), (11, 43, 59, 27), (27, 59, 58, 26), (72, 74, 75, 73), (76, 77, 79, 78), (73, 75, 79, 77), (68, 70, 71, 69), (74, 72, 76, 78), (64, 66, 72, 73), (67, 65, 75, 74), (70, 68, 77, 76), (69, 71, 78, 79), (68, 64, 73, 77), (66, 70, 76, 72), (65, 69, 79, 75), (71, 67, 74, 78), (64, 68, 69, 65), (70, 66, 67, 71), (65, 67, 66, 64), (99, 108, 92, 83), (167, 165, 84, 87), (86, 85, 164, 166), (86, 102, 101, 85), (167, 87, 90, 175), (86, 166, 174, 93), (110, 100, 132, 142), (97, 105, 184, 177), (91, 171, 175, 90), (108, 109, 93, 92), (104, 136, 120, 88), (82, 162, 171, 91), (96, 104, 88, 80), (160, 176, 96, 80), (91, 107, 98, 82), (101, 111, 95, 85), (100, 103, 135, 132), (95, 111, 105, 89), (89, 105, 97, 81), (82, 98, 179, 162), (182, 190, 106, 103), (181, 188, 111, 101), (102, 109, 191, 183), (107, 106, 190, 186), (102, 183, 181, 101), (98, 107, 186, 179), (93, 109, 102, 86), (131, 115, 124, 140), (116, 126, 127, 117), (114, 115, 131, 130), (118, 117, 133, 134), (118, 119, 116, 117), (84, 116, 119, 87), (118, 125, 122, 119), (90, 87, 119, 122), (123, 122, 125, 124), (121, 127, 126, 120), (140, 124, 125, 141), (94, 88, 120, 126), (114, 123, 124, 115), (128, 112, 120, 136), (113, 121, 120, 112), (123, 114, 130, 139), (133, 117, 127, 143), (106, 138, 135, 103), (127, 121, 137, 143), (121, 113, 129, 137), (94, 126, 116, 84), (113, 112, 128, 129), (132, 133, 143, 142), (134, 133, 132, 135), (134, 135, 138, 141), (139, 140, 141, 138), (137, 136, 142, 143), (130, 131, 140, 139), (129, 128, 136, 137), (125, 118, 134, 141), (110, 142, 136, 104), (91, 90, 122, 123), (91, 123, 139, 107), (107, 139, 138, 106), (152, 154, 155, 153), (156, 157, 159, 158), (153, 155, 159, 157), (148, 150, 151, 149), (154, 152, 156, 158), (144, 146, 152, 153), (147, 145, 155, 154), (150, 148, 157, 156), (149, 151, 158, 159), (148, 144, 153, 157), (146, 150, 156, 152), (145, 149, 159, 155), (151, 147, 154, 158), (144, 148, 149, 145), (150, 146, 147, 151), (145, 147, 146, 144), (176, 185, 104, 96), (178, 187, 108, 99), (185, 189, 110, 104), (187, 191, 109, 108), (105, 111, 188, 184), (100, 110, 189, 180), (182, 103, 100, 180), (160, 80, 88, 168), (81, 97, 177, 161), (163, 178, 99, 83), (168, 88, 94, 172), (170, 92, 93, 174), (89, 169, 173, 95), (84, 165, 172, 94), (163, 83, 92, 170), (164, 85, 95, 173), (187, 178, 179, 186), (189, 185, 184, 188), (191, 187, 186, 190), (190, 182, 183, 191), (182, 180, 181, 183), (188, 181, 180, 189), (163, 170, 171, 162), (168, 172, 173, 169), (170, 174, 175, 171), (167, 175, 174, 166), (165, 167, 166, 164), (178, 163, 162, 179), (164, 173, 172, 165), (81, 161, 169, 89), (200, 202, 203, 201), (204, 205, 207, 206), (201, 203, 207, 205), (196, 198, 199, 197), (202, 200, 204, 206), (192, 194, 200, 201), (195, 193, 203, 202), (198, 196, 205, 204), (197, 199, 206, 207), (196, 192, 201, 205), (194, 198, 204, 200), (193, 197, 207, 203), (199, 195, 202, 206), (192, 196, 197, 193), (198, 194, 195, 199), (193, 195, 194, 192), (185, 168, 169, 184), (161, 177, 184, 169), (176, 160, 168, 185), (217, 221, 213, 209), (211, 210, 228, 230), (211, 219, 218, 210), (211, 230, 238, 214), (216, 220, 248, 241), (282, 235, 239, 278), (221, 222, 214, 213), (284, 226, 235, 282), (218, 223, 215, 210), (215, 223, 220, 212), (212, 220, 216, 208), (284, 283, 243, 226), (245, 252, 223, 218), (219, 222, 255, 247), (276, 272, 254, 250), (219, 247, 245, 218), (283, 276, 250, 243), (214, 222, 219, 211), (242, 251, 221, 217), (251, 255, 222, 221), (220, 223, 252, 248), (275, 274, 253, 244), (208, 216, 241, 225), (227, 242, 217, 209), (234, 213, 214, 238), (212, 233, 237, 215), (281, 229, 236, 280), (227, 209, 213, 234), (228, 210, 215, 237), (251, 242, 243, 250), (253, 249, 248, 252), (255, 251, 250, 254), (254, 246, 247, 255), (246, 244, 245, 247), (252, 245, 244, 253), (227, 234, 235, 226), (232, 236, 237, 233), (234, 238, 239, 235), (231, 239, 238, 230), (229, 231, 230, 228), (242, 227, 226, 243), (228, 237, 236, 229), (208, 225, 233, 212), (264, 266, 267, 265), (268, 269, 271, 270), (265, 267, 271, 269), (260, 262, 263, 261), (266, 264, 268, 270), (256, 258, 264, 265), (259, 257, 267, 266), (262, 260, 269, 268), (261, 263, 270, 271), (260, 256, 265, 269), (258, 262, 268, 264), (257, 261, 271, 267), (263, 259, 266, 270), (256, 260, 261, 257), (262, 258, 259, 263), (257, 259, 258, 256), (249, 232, 233, 248), (225, 241, 248, 233), (240, 224, 232, 249), (231, 229, 281, 279), (231, 279, 278, 239), (224, 240, 285, 287), (246, 254, 272, 273), (240, 249, 277, 285), (249, 253, 274, 277), (246, 273, 275, 244), (224, 287, 286, 232), (232, 286, 280, 236)])
me_cube_021.polygons.foreach_set('material_index', [0, 0, 1, 0, 0, 0, 0, 0, 0, 0, 0, 0, 0, 0, 0, 0, 0, 0, 0, 1, 0, 0, 0, 0, 0, 0, 0, 0, 0, 0, 1, 0, 0, 0, 0, 0, 0, 0, 0, 0, 0, 0, 0, 0, 0, 0, 0, 0, 0, 1, 0, 0, 0, 0, 0, 0, 0, 0, 0, 0, 0, 0, 0, 0, 0, 0, 0, 0, 0, 0, 0, 0, 0, 0, 0, 0, 0, 0, 0, 0, 0, 0, 0, 0, 0, 0, 0, 0, 0, 0, 0, 1, 0, 0, 0, 0, 0, 1, 0, 0, 0, 0, 0, 0, 0, 0, 0, 1, 0, 0, 0, 0, 0, 0, 0, 0, 0, 0, 0, 0, 0, 0, 0, 0, 0, 0, 1, 0, 0, 0, 0, 0, 0, 0, 0, 0, 0, 0, 0, 0, 0, 0, 0, 0, 0, 0, 0, 0, 0, 0, 0, 0, 0, 0, 0, 0, 0, 0, 0, 0, 0, 0, 0, 1, 1, 0, 0, 0, 0, 0, 0, 0, 0, 0, 0, 0, 0, 0, 0, 0, 0, 0, 1, 0, 0, 0, 0, 0, 0, 0, 0, 0, 0, 0, 0, 0, 0, 0, 0, 0, 0, 0, 0, 0, 0, 0, 0, 0, 0, 0, 0, 0, 0, 0, 0, 1, 0, 0, 0, 0, 0, 0, 0, 0, 0, 0, 1, 1, 0, 0, 0, 0, 0, 0, 0, 0, 0, 0, 0, 0, 0, 0, 0, 0, 1, 0, 0, 0, 0, 0, 0, 0, 0, 0, 0, 0, 0, 0, 0, 0, 0, 0, 0, 0, 0, 0, 0, 0, 1, 0, 0, 0, 0, 0, 0])
_uv = me_cube_021.uv_layers.new(name='UVMap')
_uv.uv.foreach_set('vector', [0.111, 0.4555, 0.111, 0.4555, 0.111, 0.4555, 0.111, 0.4555, 0.1105, 0.4555, 0.1105, 0.4555, 0.1106, 0.4555, 0.1106, 0.4555, 0.0, 0.498, 0.0, 0.498, 0.0, 0.498, 0.0, 0.498, 0.1106, 0.4555, 0.1106, 0.4555, 0.1107, 0.4555, 0.1107, 0.4555, 0.1105, 0.4555, 0.1105, 0.4555, 0.1105, 0.4555, 0.1105, 0.4555, 0.1105, 0.4555, 0.1105, 0.4555, 0.1104, 0.4555, 0.1104, 0.4555, 0.1106, 0.4555, 0.1105, 0.4555, 0.1105, 0.4555, 0.1106, 0.4555, 0.1347, 0.4555, 0.1347, 0.4555, 0.1104, 0.4555, 0.1104, 0.4555, 0.1347, 0.4555, 0.1347, 0.4555, 0.1104, 0.4555, 0.1104, 0.4555, 0.1347, 0.4555, 0.1104, 0.4555, 0.1104, 0.4555, 0.1347, 0.4555, 0.111, 0.4555, 0.111, 0.4555, 0.111, 0.4555, 0.1347, 0.4555, 0.1109, 0.4555, 0.1109, 0.4555, 0.111, 0.4555, 0.111, 0.4555, 0.111, 0.4555, 0.111, 0.4555, 0.111, 0.4555, 0.111, 0.4555, 0.1109, 0.4555, 0.1109, 0.4555, 0.1109, 0.4555, 0.1109, 0.4555, 0.1111, 0.4555, 0.1111, 0.4555, 0.1111, 0.4555, 0.1111, 0.4555, 0.1107, 0.4555, 0.1107, 0.4555, 0.1107, 0.4555, 0.1107, 0.4555, 0.1105, 0.4555, 0.1105, 0.4555, 0.1105, 0.4555, 0.1105, 0.4555, 0.1104, 0.4555, 0.1104, 0.4555, 0.1347, 0.4555, 0.1347, 0.4555, 0.111, 0.4555, 0.111, 0.4555, 0.1111, 0.4555, 0.1111, 0.4555, 0.0, 0.498, 0.0, 0.498, 0.0, 0.498, 0.0, 0.498, 0.1105, 0.4555, 0.1106, 0.4555, 0.1106, 0.4555, 0.1105, 0.4555, 0.1105, 0.4555, 0.1105, 0.4555, 0.1105, 0.4555, 0.1105, 0.4555, 0.1105, 0.4555, 0.1104, 0.4555, 0.1104, 0.4555, 0.1105, 0.4555, 0.1347, 0.4555, 0.1104, 0.4555, 0.1104, 0.4555, 0.1347, 0.4555, 0.1347, 0.4555, 0.1104, 0.4555, 0.1104, 0.4555, 0.1347, 0.4555, 0.1109, 0.4555, 0.111, 0.4555, 0.111, 0.4555, 0.1109, 0.4555, 0.1109, 0.4555, 0.1109, 0.4555, 0.1109, 0.4555, 0.1109, 0.4555, 0.1106, 0.4555, 0.1106, 0.4555, 0.1106, 0.4555, 0.1106, 0.4555, 0.111, 0.4555, 0.111, 0.4555, 0.111, 0.4555, 0.111, 0.4555, 0.1105, 0.4555, 0.1106, 0.4555, 0.1106, 0.4555, 0.1105, 0.4555, 0.0, 0.498, 0.0, 0.498, 0.0, 0.498, 0.0, 0.498, 0.1106, 0.4555, 0.1107, 0.4555, 0.1107, 0.4555, 0.1106, 0.4555, 0.1105, 0.4555, 0.1105, 0.4555, 0.1105, 0.4555, 0.1105, 0.4555, 0.1105, 0.4555, 0.1105, 0.4555, 0.1105, 0.4555, 0.1105, 0.4555, 0.1105, 0.4555, 0.1104, 0.4555, 0.1104, 0.4555, 0.1105, 0.4555, 0.1104, 0.4555, 0.1105, 0.4555, 0.1105, 0.4555, 0.1104, 0.4555, 0.1347, 0.4555, 0.1104, 0.4555, 0.1104, 0.4555, 0.1347, 0.4555, 0.1347, 0.4555, 0.1104, 0.4555, 0.1104, 0.4555, 0.1347, 0.4555, 0.1347, 0.4555, 0.1347, 0.4555, 0.1104, 0.4555, 0.1104, 0.4555, 0.1104, 0.4555, 0.1347, 0.4555, 0.1347, 0.4555, 0.1104, 0.4555, 0.1109, 0.4555, 0.111, 0.4555, 0.111, 0.4555, 0.1109, 0.4555, 0.111, 0.4555, 0.111, 0.4555, 0.111, 0.4555, 0.111, 0.4555, 0.1109, 0.4555, 0.1109, 0.4555, 0.1109, 0.4555, 0.1109, 0.4555, 0.1111, 0.4555, 0.1111, 0.4555, 0.1111, 0.4555, 0.1111, 0.4555, 0.1107, 0.4555, 0.1107, 0.4555, 0.1107, 0.4555, 0.1107, 0.4555, 0.1104, 0.4555, 0.1104, 0.4555, 0.1105, 0.4555, 0.1105, 0.4555, 0.1104, 0.4555, 0.1347, 0.4555, 0.1347, 0.4555, 0.1104, 0.4555, 0.111, 0.4555, 0.1111, 0.4555, 0.1111, 0.4555, 0.111, 0.4555, 0.1104, 0.4555, 0.1104, 0.4555, 0.1105, 0.4555, 0.1105, 0.4555, 0.0, 0.498, 0.0, 0.498, 0.0, 0.498, 0.0, 0.498, 0.1105, 0.4555, 0.1105, 0.4555, 0.1106, 0.4555, 0.1106, 0.4555, 0.1105, 0.4555, 0.1105, 0.4555, 0.1105, 0.4555, 0.1105, 0.4555, 0.1105, 0.4555, 0.1105, 0.4555, 0.1104, 0.4555, 0.1104, 0.4555, 0.1347, 0.4555, 0.1347, 0.4555, 0.1104, 0.4555, 0.1104, 0.4555, 0.1347, 0.4555, 0.1347, 0.4555, 0.1104, 0.4555, 0.1104, 0.4555, 0.1109, 0.4555, 0.1109, 0.4555, 0.111, 0.4555, 0.111, 0.4555, 0.1109, 0.4555, 0.1109, 0.4555, 0.1109, 0.4555, 0.1109, 0.4555, 0.1106, 0.4555, 0.1106, 0.4555, 0.1106, 0.4555, 0.1106, 0.4555, 0.1106, 0.4555, 0.1106, 0.4555, 0.1347, 0.4555, 0.111, 0.4555, 0.1347, 0.4555, 0.1104, 0.4555, 0.1104, 0.4555, 0.1347, 0.4555, 0.1347, 0.4555, 0.1347, 0.4555, 0.1111, 0.4555, 0.1111, 0.4555, 0.1111, 0.4555, 0.1111, 0.4555, 0.1104, 0.4555, 0.1104, 0.4555, 0.1347, 0.4555, 0.1104, 0.4555, 0.1104, 0.4555, 0.1347, 0.4555, 0.1347, 0.4555, 0.1347, 0.4555, 0.1104, 0.4555, 0.1104, 0.4555, 0.1347, 0.4555, 0.1104, 0.4555, 0.1104, 0.4555, 0.1347, 0.4555, 0.1347, 0.4555, 0.1347, 0.4555, 0.1104, 0.4555, 0.1104, 0.4555, 0.1104, 0.4555, 0.1347, 0.4555, 0.1347, 0.4555, 0.1104, 0.4555, 0.1347, 0.4555, 0.1347, 0.4555, 0.1347, 0.4555, 0.1347, 0.4555, 0.1104, 0.4555, 0.1104, 0.4555, 0.1104, 0.4555, 0.1104, 0.4555, 0.1347, 0.4555, 0.1347, 0.4555, 0.1347, 0.4555, 0.1347, 0.4555, 0.1104, 0.4555, 0.1104, 0.4555, 0.1104, 0.4555, 0.1104, 0.4555, 0.1347, 0.4555, 0.1347, 0.4555, 0.1347, 0.4555, 0.1347, 0.4555, 0.1347, 0.4555, 0.1347, 0.4555, 0.1347, 0.4555, 0.1347, 0.4555, 0.1104, 0.4555, 0.1104, 0.4555, 0.1104, 0.4555, 0.1104, 0.4555, 0.1104, 0.4555, 0.1104, 0.4555, 0.1104, 0.4555, 0.1104, 0.4555, 0.1347, 0.4555, 0.1347, 0.4555, 0.1104, 0.4555, 0.1104, 0.4555, 0.1347, 0.4555, 0.1347, 0.4555, 0.1104, 0.4555, 0.1104, 0.4555, 0.1104, 0.4555, 0.1104, 0.4555, 0.1347, 0.4555, 0.1347, 0.4555, 0.111, 0.4555, 0.111, 0.4555, 0.111, 0.4555, 0.111, 0.4555, 0.1105, 0.4555, 0.1105, 0.4555, 0.1105, 0.4555, 0.1105, 0.4555, 0.1105, 0.4555, 0.1105, 0.4555, 0.1105, 0.4555, 0.1105, 0.4555, 0.1106, 0.4555, 0.1106, 0.4555, 0.1107, 0.4555, 0.1107, 0.4555, 0.1105, 0.4555, 0.1105, 0.4555, 0.1104, 0.4555, 0.1104, 0.4555, 0.1105, 0.4555, 0.1105, 0.4555, 0.1104, 0.4555, 0.1104, 0.4555, 0.1106, 0.4555, 0.1105, 0.4555, 0.1105, 0.4555, 0.1106, 0.4555, 0.1109, 0.4555, 0.1109, 0.4555, 0.1109, 0.4555, 0.1109, 0.4555, 0.1347, 0.4555, 0.1347, 0.4555, 0.1104, 0.4555, 0.1104, 0.4555, 0.1347, 0.4555, 0.1104, 0.4555, 0.1104, 0.4555, 0.1347, 0.4555, 0.111, 0.4555, 0.111, 0.4555, 0.111, 0.4555, 0.1347, 0.4555, 0.1109, 0.4555, 0.1109, 0.4555, 0.111, 0.4555, 0.111, 0.4555, 0.111, 0.4555, 0.111, 0.4555, 0.111, 0.4555, 0.111, 0.4555, 0.0, 0.498, 0.0, 0.498, 0.0, 0.498, 0.0, 0.498, 0.1111, 0.4555, 0.1111, 0.4555, 0.1111, 0.4555, 0.1111, 0.4555, 0.1107, 0.4555, 0.1107, 0.4555, 0.1107, 0.4555, 0.1107, 0.4555, 0.1105, 0.4555, 0.1105, 0.4555, 0.1105, 0.4555, 0.1105, 0.4555, 0.1104, 0.4555, 0.1104, 0.4555, 0.1347, 0.4555, 0.1347, 0.4555, 0.111, 0.4555, 0.111, 0.4555, 0.1111, 0.4555, 0.1111, 0.4555, 0.0, 0.498, 0.0, 0.498, 0.0, 0.498, 0.0, 0.498, 0.1105, 0.4555, 0.1104, 0.4555, 0.1104, 0.4555, 0.1105, 0.4555, 0.1105, 0.4555, 0.1105, 0.4555, 0.1106, 0.4555, 0.1105, 0.4555, 0.1105, 0.4555, 0.1104, 0.4555, 0.1104, 0.4555, 0.1105, 0.4555, 0.1347, 0.4555, 0.1104, 0.4555, 0.1104, 0.4555, 0.1347, 0.4555, 0.1105, 0.4555, 0.1105, 0.4555, 0.1105, 0.4555, 0.1105, 0.4555, 0.1109, 0.4555, 0.111, 0.4555, 0.111, 0.4555, 0.1109, 0.4555, 0.1106, 0.4555, 0.1106, 0.4555, 0.1106, 0.4555, 0.1106, 0.4555, 0.111, 0.4555, 0.111, 0.4555, 0.111, 0.4555, 0.111, 0.4555, 0.1105, 0.4555, 0.1106, 0.4555, 0.1106, 0.4555, 0.1105, 0.4555, 0.0, 0.498, 0.0, 0.498, 0.0, 0.498, 0.0, 0.498, 0.1106, 0.4555, 0.1107, 0.4555, 0.1107, 0.4555, 0.1106, 0.4555, 0.1105, 0.4555, 0.1105, 0.4555, 0.1105, 0.4555, 0.1105, 0.4555, 0.1105, 0.4555, 0.1105, 0.4555, 0.1105, 0.4555, 0.1105, 0.4555, 0.1105, 0.4555, 0.1104, 0.4555, 0.1104, 0.4555, 0.1105, 0.4555, 0.1104, 0.4555, 0.1105, 0.4555, 0.1105, 0.4555, 0.1104, 0.4555, 0.1347, 0.4555, 0.1104, 0.4555, 0.1104, 0.4555, 0.1347, 0.4555, 0.1347, 0.4555, 0.1104, 0.4555, 0.1104, 0.4555, 0.1347, 0.4555, 0.1347, 0.4555, 0.1347, 0.4555, 0.1104, 0.4555, 0.1104, 0.4555, 0.1104, 0.4555, 0.1347, 0.4555, 0.1347, 0.4555, 0.1104, 0.4555, 0.1109, 0.4555, 0.111, 0.4555, 0.111, 0.4555, 0.1109, 0.4555, 0.111, 0.4555, 0.111, 0.4555, 0.111, 0.4555, 0.111, 0.4555, 0.1109, 0.4555, 0.1109, 0.4555, 0.1109, 0.4555, 0.1109, 0.4555, 0.1111, 0.4555, 0.1111, 0.4555, 0.1111, 0.4555, 0.1111, 0.4555, 0.1107, 0.4555, 0.1107, 0.4555, 0.1107, 0.4555, 0.1107, 0.4555, 0.1104, 0.4555, 0.1104, 0.4555, 0.1105, 0.4555, 0.1105, 0.4555, 0.1104, 0.4555, 0.1347, 0.4555, 0.1347, 0.4555, 0.1104, 0.4555, 0.111, 0.4555, 0.1111, 0.4555, 0.1111, 0.4555, 0.111, 0.4555, 0.1104, 0.4555, 0.1104, 0.4555, 0.1105, 0.4555, 0.1105, 0.4555, 0.0, 0.498, 0.0, 0.498, 0.0, 0.498, 0.0, 0.498, 0.1105, 0.4555, 0.1105, 0.4555, 0.1106, 0.4555, 0.1106, 0.4555, 0.1105, 0.4555, 0.1105, 0.4555, 0.1105, 0.4555, 0.1105, 0.4555, 0.1105, 0.4555, 0.1105, 0.4555, 0.1104, 0.4555, 0.1104, 0.4555, 0.1347, 0.4555, 0.1347, 0.4555, 0.1104, 0.4555, 0.1104, 0.4555, 0.1347, 0.4555, 0.1347, 0.4555, 0.1104, 0.4555, 0.1104, 0.4555, 0.1109, 0.4555, 0.1109, 0.4555, 0.111, 0.4555, 0.111, 0.4555, 0.1109, 0.4555, 0.1109, 0.4555, 0.1109, 0.4555, 0.1109, 0.4555, 0.1106, 0.4555, 0.1106, 0.4555, 0.1106, 0.4555, 0.1106, 0.4555, 0.1106, 0.4555, 0.1106, 0.4555, 0.1347, 0.4555, 0.111, 0.4555, 0.1347, 0.4555, 0.1104, 0.4555, 0.1104, 0.4555, 0.1347, 0.4555, 0.1347, 0.4555, 0.1347, 0.4555, 0.1111, 0.4555, 0.1111, 0.4555, 0.1111, 0.4555, 0.1111, 0.4555, 0.1104, 0.4555, 0.1104, 0.4555, 0.1347, 0.4555, 0.1104, 0.4555, 0.1104, 0.4555, 0.1347, 0.4555, 0.1347, 0.4555, 0.1347, 0.4555, 0.1104, 0.4555, 0.1104, 0.4555, 0.1347, 0.4555, 0.1104, 0.4555, 0.1104, 0.4555, 0.1347, 0.4555, 0.1347, 0.4555, 0.1347, 0.4555, 0.1104, 0.4555, 0.1104, 0.4555, 0.1104, 0.4555, 0.1347, 0.4555, 0.1347, 0.4555, 0.1104, 0.4555, 0.1347, 0.4555, 0.1347, 0.4555, 0.1347, 0.4555, 0.1347, 0.4555, 0.1104, 0.4555, 0.1104, 0.4555, 0.1104, 0.4555, 0.1104, 0.4555, 0.1347, 0.4555, 0.1347, 0.4555, 0.1347, 0.4555, 0.1347, 0.4555, 0.1104, 0.4555, 0.1104, 0.4555, 0.1104, 0.4555, 0.1104, 0.4555, 0.1347, 0.4555, 0.1347, 0.4555, 0.1347, 0.4555, 0.1347, 0.4555, 0.1347, 0.4555, 0.1347, 0.4555, 0.1347, 0.4555, 0.1347, 0.4555, 0.1104, 0.4555, 0.1104, 0.4555, 0.1104, 0.4555, 0.1104, 0.4555, 0.1104, 0.4555, 0.1104, 0.4555, 0.1104, 0.4555, 0.1104, 0.4555, 0.1347, 0.4555, 0.1347, 0.4555, 0.1104, 0.4555, 0.1104, 0.4555, 0.1347, 0.4555, 0.1347, 0.4555, 0.1104, 0.4555, 0.1104, 0.4555, 0.1104, 0.4555, 0.1104, 0.4555, 0.1347, 0.4555, 0.1347, 0.4555, 0.1109, 0.4555, 0.1109, 0.4555, 0.1109, 0.4555, 0.1109, 0.4555, 0.1109, 0.4555, 0.111, 0.4555, 0.111, 0.4555, 0.1109, 0.4555, 0.1347, 0.4555, 0.1105, 0.4555, 0.1104, 0.4555, 0.1347, 0.4555, 0.1347, 0.4555, 0.1104, 0.4555, 0.1104, 0.4555, 0.1347, 0.4555, 0.1347, 0.4555, 0.1104, 0.4555, 0.1105, 0.4555, 0.1347, 0.4555, 0.1105, 0.4555, 0.1106, 0.4555, 0.1105, 0.4555, 0.1105, 0.4555, 0.1105, 0.4555, 0.1105, 0.4555, 0.1105, 0.4555, 0.1105, 0.4555, 0.1109, 0.4555, 0.1109, 0.4555, 0.1109, 0.4555, 0.1109, 0.4555, 0.0, 0.498, 0.0, 0.498, 0.0, 0.498, 0.0, 0.498, 0.0, 0.498, 0.0, 0.498, 0.0, 0.498, 0.0, 0.498, 0.1347, 0.4555, 0.1347, 0.4555, 0.1104, 0.4555, 0.1105, 0.4555, 0.1347, 0.4555, 0.1347, 0.4555, 0.1104, 0.4555, 0.1104, 0.4555, 0.1347, 0.4555, 0.1347, 0.4555, 0.1105, 0.4555, 0.1104, 0.4555, 0.1105, 0.4555, 0.1105, 0.4555, 0.1105, 0.4555, 0.1106, 0.4555, 0.1109, 0.4555, 0.1109, 0.4555, 0.111, 0.4555, 0.111, 0.4555, 0.1105, 0.4555, 0.1105, 0.4555, 0.1106, 0.4555, 0.1105, 0.4555, 0.111, 0.4555, 0.1109, 0.4555, 0.1109, 0.4555, 0.111, 0.4555, 0.1105, 0.4555, 0.1347, 0.4555, 0.1347, 0.4555, 0.1105, 0.4555, 0.1104, 0.4555, 0.1347, 0.4555, 0.1347, 0.4555, 0.1104, 0.4555, 0.1104, 0.4555, 0.1105, 0.4555, 0.1105, 0.4555, 0.1104, 0.4555, 0.1105, 0.4555, 0.1105, 0.4555, 0.1105, 0.4555, 0.1105, 0.4555, 0.1105, 0.4555, 0.1105, 0.4555, 0.1105, 0.4555, 0.1105, 0.4555, 0.1109, 0.4555, 0.111, 0.4555, 0.111, 0.4555, 0.1109, 0.4555, 0.1347, 0.4555, 0.1105, 0.4555, 0.1105, 0.4555, 0.1347, 0.4555, 0.1347, 0.4555, 0.1104, 0.4555, 0.1104, 0.4555, 0.1347, 0.4555, 0.1105, 0.4555, 0.1104, 0.4555, 0.1104, 0.4555, 0.1105, 0.4555, 0.1105, 0.4555, 0.1105, 0.4555, 0.1105, 0.4555, 0.1105, 0.4555, 0.0, 0.498, 0.0, 0.498, 0.0, 0.498, 0.0, 0.498, 0.1105, 0.4555, 0.1105, 0.4555, 0.1105, 0.4555, 0.1105, 0.4555, 0.1109, 0.4555, 0.1109, 0.4555, 0.1109, 0.4555, 0.1109, 0.4555, 0.1347, 0.4555, 0.1104, 0.4555, 0.1104, 0.4555, 0.1347, 0.4555, 0.1347, 0.4555, 0.1347, 0.4555, 0.1104, 0.4555, 0.1104, 0.4555, 0.1347, 0.4555, 0.1104, 0.4555, 0.1104, 0.4555, 0.1347, 0.4555, 0.1347, 0.4555, 0.1347, 0.4555, 0.1104, 0.4555, 0.1104, 0.4555, 0.1104, 0.4555, 0.1347, 0.4555, 0.1347, 0.4555, 0.1104, 0.4555, 0.1347, 0.4555, 0.1347, 0.4555, 0.1347, 0.4555, 0.1347, 0.4555, 0.1104, 0.4555, 0.1104, 0.4555, 0.1104, 0.4555, 0.1104, 0.4555, 0.1347, 0.4555, 0.1347, 0.4555, 0.1347, 0.4555, 0.1347, 0.4555, 0.1104, 0.4555, 0.1104, 0.4555, 0.1104, 0.4555, 0.1104, 0.4555, 0.1347, 0.4555, 0.1347, 0.4555, 0.1347, 0.4555, 0.1347, 0.4555, 0.1347, 0.4555, 0.1347, 0.4555, 0.1347, 0.4555, 0.1347, 0.4555, 0.1104, 0.4555, 0.1104, 0.4555, 0.1104, 0.4555, 0.1104, 0.4555, 0.1104, 0.4555, 0.1104, 0.4555, 0.1104, 0.4555, 0.1104, 0.4555, 0.1347, 0.4555, 0.1347, 0.4555, 0.1104, 0.4555, 0.1104, 0.4555, 0.1347, 0.4555, 0.1347, 0.4555, 0.1104, 0.4555, 0.1104, 0.4555, 0.1104, 0.4555, 0.1104, 0.4555, 0.1347, 0.4555, 0.1347, 0.4555, 0.0, 0.4553, 0.0, 0.4553, 0.0, 0.4553, 0.0, 0.4553, 0.0, 0.4553, 0.0, 0.4553, 0.0, 0.4553, 0.0, 0.4553, 0.0, 0.4553, 0.0, 0.4553, 0.0, 0.4553, 0.0, 0.4553, 0.111, 0.4555, 0.111, 0.4555, 0.111, 0.4555, 0.111, 0.4555, 0.1105, 0.4555, 0.1105, 0.4555, 0.1105, 0.4555, 0.1105, 0.4555, 0.1106, 0.4555, 0.1106, 0.4555, 0.1107, 0.4555, 0.1107, 0.4555, 0.1105, 0.4555, 0.1105, 0.4555, 0.1104, 0.4555, 0.1104, 0.4555, 0.1109, 0.4555, 0.1109, 0.4555, 0.1109, 0.4555, 0.1109, 0.4555, 0.1347, 0.4555, 0.1347, 0.4555, 0.1104, 0.4555, 0.1104, 0.4555, 0.1347, 0.4555, 0.1104, 0.4555, 0.1104, 0.4555, 0.1347, 0.4555, 0.1109, 0.4555, 0.1109, 0.4555, 0.111, 0.4555, 0.111, 0.4555, 0.1107, 0.4555, 0.1107, 0.4555, 0.1107, 0.4555, 0.1107, 0.4555, 0.1104, 0.4555, 0.1104, 0.4555, 0.1347, 0.4555, 0.1347, 0.4555, 0.111, 0.4555, 0.111, 0.4555, 0.1111, 0.4555, 0.1111, 0.4555, 0.0, 0.498, 0.0, 0.498, 0.0, 0.498, 0.0, 0.498, 0.1105, 0.4555, 0.1105, 0.4555, 0.1106, 0.4555, 0.1105, 0.4555, 0.1105, 0.4555, 0.1104, 0.4555, 0.1104, 0.4555, 0.1105, 0.4555, 0.1347, 0.4555, 0.1104, 0.4555, 0.1104, 0.4555, 0.1347, 0.4555, 0.1105, 0.4555, 0.1105, 0.4555, 0.1105, 0.4555, 0.1105, 0.4555, 0.1109, 0.4555, 0.111, 0.4555, 0.111, 0.4555, 0.1109, 0.4555, 0.1106, 0.4555, 0.1106, 0.4555, 0.1106, 0.4555, 0.1106, 0.4555, 0.1109, 0.4555, 0.111, 0.4555, 0.111, 0.4555, 0.1109, 0.4555, 0.1347, 0.4555, 0.1104, 0.4555, 0.1104, 0.4555, 0.1347, 0.4555, 0.1347, 0.4555, 0.1104, 0.4555, 0.1105, 0.4555, 0.1347, 0.4555, 0.1105, 0.4555, 0.1105, 0.4555, 0.1105, 0.4555, 0.1105, 0.4555, 0.0, 0.498, 0.0, 0.498, 0.0, 0.498, 0.0, 0.498, 0.0, 0.498, 0.0, 0.498, 0.0, 0.498, 0.0, 0.498, 0.1347, 0.4555, 0.1347, 0.4555, 0.1104, 0.4555, 0.1104, 0.4555, 0.1347, 0.4555, 0.1347, 0.4555, 0.1105, 0.4555, 0.1104, 0.4555, 0.1105, 0.4555, 0.1105, 0.4555, 0.1105, 0.4555, 0.1105, 0.4555, 0.1109, 0.4555, 0.1109, 0.4555, 0.111, 0.4555, 0.111, 0.4555, 0.1105, 0.4555, 0.1105, 0.4555, 0.1106, 0.4555, 0.1105, 0.4555, 0.111, 0.4555, 0.1109, 0.4555, 0.1109, 0.4555, 0.111, 0.4555, 0.1105, 0.4555, 0.1347, 0.4555, 0.1347, 0.4555, 0.1105, 0.4555, 0.1104, 0.4555, 0.1347, 0.4555, 0.1347, 0.4555, 0.1104, 0.4555, 0.1104, 0.4555, 0.1105, 0.4555, 0.1105, 0.4555, 0.1104, 0.4555, 0.1105, 0.4555, 0.1105, 0.4555, 0.1105, 0.4555, 0.1105, 0.4555, 0.1105, 0.4555, 0.1105, 0.4555, 0.1105, 0.4555, 0.1105, 0.4555, 0.1109, 0.4555, 0.111, 0.4555, 0.111, 0.4555, 0.1109, 0.4555, 0.1347, 0.4555, 0.1105, 0.4555, 0.1105, 0.4555, 0.1347, 0.4555, 0.1347, 0.4555, 0.1104, 0.4555, 0.1104, 0.4555, 0.1347, 0.4555, 0.1105, 0.4555, 0.1104, 0.4555, 0.1104, 0.4555, 0.1105, 0.4555, 0.1105, 0.4555, 0.1105, 0.4555, 0.1105, 0.4555, 0.1105, 0.4555, 0.0, 0.498, 0.0, 0.498, 0.0, 0.498, 0.0, 0.498, 0.1105, 0.4555, 0.1105, 0.4555, 0.1105, 0.4555, 0.1105, 0.4555, 0.1109, 0.4555, 0.1109, 0.4555, 0.1109, 0.4555, 0.1109, 0.4555, 0.1347, 0.4555, 0.1104, 0.4555, 0.1104, 0.4555, 0.1347, 0.4555, 0.1347, 0.4555, 0.1347, 0.4555, 0.1104, 0.4555, 0.1104, 0.4555, 0.1347, 0.4555, 0.1104, 0.4555, 0.1104, 0.4555, 0.1347, 0.4555, 0.1347, 0.4555, 0.1347, 0.4555, 0.1104, 0.4555, 0.1104, 0.4555, 0.1104, 0.4555, 0.1347, 0.4555, 0.1347, 0.4555, 0.1104, 0.4555, 0.1347, 0.4555, 0.1347, 0.4555, 0.1347, 0.4555, 0.1347, 0.4555, 0.1104, 0.4555, 0.1104, 0.4555, 0.1104, 0.4555, 0.1104, 0.4555, 0.1347, 0.4555, 0.1347, 0.4555, 0.1347, 0.4555, 0.1347, 0.4555, 0.1104, 0.4555, 0.1104, 0.4555, 0.1104, 0.4555, 0.1104, 0.4555, 0.1347, 0.4555, 0.1347, 0.4555, 0.1347, 0.4555, 0.1347, 0.4555, 0.1347, 0.4555, 0.1347, 0.4555, 0.1347, 0.4555, 0.1347, 0.4555, 0.1104, 0.4555, 0.1104, 0.4555, 0.1104, 0.4555, 0.1104, 0.4555, 0.1104, 0.4555, 0.1104, 0.4555, 0.1104, 0.4555, 0.1104, 0.4555, 0.1347, 0.4555, 0.1347, 0.4555, 0.1104, 0.4555, 0.1104, 0.4555, 0.1347, 0.4555, 0.1347, 0.4555, 0.1104, 0.4555, 0.1104, 0.4555, 0.1104, 0.4555, 0.1104, 0.4555, 0.1347, 0.4555, 0.1347, 0.4555, 0.0, 0.4553, 0.0, 0.4553, 0.0, 0.4553, 0.0, 0.4553, 0.0, 0.4553, 0.0, 0.4553, 0.0, 0.4553, 0.0, 0.4553, 0.0, 0.4553, 0.0, 0.4553, 0.0, 0.4553, 0.0, 0.4553, 0.1105, 0.4555, 0.1105, 0.4555, 0.1105, 0.4555, 0.1105, 0.4555, 0.1105, 0.4555, 0.1105, 0.4555, 0.1104, 0.4555, 0.1104, 0.4555, 0.0, 0.498, 0.0, 0.498, 0.0, 0.498, 0.0, 0.498, 0.1105, 0.4555, 0.1104, 0.4555, 0.1104, 0.4555, 0.1105, 0.4555, 0.1109, 0.4555, 0.1109, 0.4555, 0.1109, 0.4555, 0.1109, 0.4555, 0.1347, 0.4555, 0.1105, 0.4555, 0.1105, 0.4555, 0.1347, 0.4555, 0.1105, 0.4555, 0.1105, 0.4555, 0.1105, 0.4555, 0.1105, 0.4555, 0.1109, 0.4555, 0.1109, 0.4555, 0.1109, 0.4555, 0.1109, 0.4555, 0.1347, 0.4555, 0.1347, 0.4555, 0.1105, 0.4555, 0.1105, 0.4555])
me_cube_021.materials.append(mat_materialmap)
me_cube_021.materials.append(mat_materialtransparent)
me_cube_021.update()
arm_armature = bpy.data.armatures.new('Armature')  # bones are not reproduced

# ---- objects
ob_mrtautogate_008 = bpy.data.objects.new('MRTAutoGate.008', me_cube_034)
ob_mrtautogate_007 = bpy.data.objects.new('MRTAutoGate.007', me_cube_032)
ob_mrtautogate_006 = bpy.data.objects.new('MRTAutoGate.006', me_cube_031)
ob_mrtautogate_005 = bpy.data.objects.new('MRTAutoGate.005', me_cube_030)
ob_mrtautogate_004 = bpy.data.objects.new('MRTAutoGate.004', me_cube_029)
ob_mrtautogate_003 = bpy.data.objects.new('MRTAutoGate.003', me_cube_028)
ob_mrtautogate_002 = bpy.data.objects.new('MRTAutoGate.002', me_cube_024)
ob_mrtautogate_001 = bpy.data.objects.new('MRTAutoGate.001', me_cube_022)
ob_mrtautogate = bpy.data.objects.new('MRTAutoGate', me_cube_021)
ob_amtmrtautogate = bpy.data.objects.new('AmtMRTAutoGate', arm_armature)

# ---- transforms, parenting, visibility, modifiers, constraints
ob_mrtautogate_008.parent = ob_amtmrtautogate
ob_mrtautogate_008.matrix_parent_inverse = Matrix(((1.0, 6.284e-14, -3.02e-07, 0.09871), (4.516e-14, 1.0, 3.576e-07, 6.404), (3.02e-07, -2.081e-07, 1.0, -0.475), (-0.0, -0.0, -0.0, 1.0)))
ob_mrtautogate_008.location = (-0.1001, -6.451, 0.4967)
ob_mrtautogate_007.parent = ob_amtmrtautogate
ob_mrtautogate_007.matrix_parent_inverse = Matrix(((1.0, 6.284e-14, -3.02e-07, 0.09871), (4.516e-14, 1.0, 3.576e-07, 2.353), (3.02e-07, -2.081e-07, 1.0, -0.475), (-0.0, -0.0, -0.0, 1.0)))
ob_mrtautogate_007.location = (-0.1001, -2.418, 0.4967)
ob_mrtautogate_006.parent = ob_amtmrtautogate
ob_mrtautogate_006.matrix_parent_inverse = Matrix(((1.0, 6.284e-14, -3.02e-07, 0.09871), (4.516e-14, 1.0, 3.576e-07, -1.622), (3.02e-07, -2.081e-07, 1.0, -0.475), (-0.0, -0.0, -0.0, 1.0)))
ob_mrtautogate_006.location = (-0.1001, 1.564, 0.4967)
ob_mrtautogate_005.parent = ob_amtmrtautogate
ob_mrtautogate_005.matrix_parent_inverse = Matrix(((1.0, 4.151e-13, -1.995e-06, 0.09871), (1.773e-13, -1.0, -1.192e-07, -5.671), (-1.995e-06, 2.081e-07, -1.0, 0.475), (-0.0, -0.0, 0.0, 1.0)))
ob_mrtautogate_005.location = (-0.1001, -5.612, 0.4967)
ob_mrtautogate_004.parent = ob_amtmrtautogate
ob_mrtautogate_004.matrix_parent_inverse = Matrix(((1.0, 3.159e-13, -1.518e-06, 0.09871), (1.349e-13, -1.0, -1.192e-07, -1.632), (-1.518e-06, 2.081e-07, -1.0, 0.475), (-0.0, -0.0, 0.0, 1.0)))
ob_mrtautogate_004.location = (-0.1001, -1.579, 0.4967)
ob_mrtautogate_003.parent = ob_amtmrtautogate
ob_mrtautogate_003.matrix_parent_inverse = Matrix(((1.0, 2.166e-13, -1.041e-06, 0.09871), (9.254e-14, -1.0, -1.192e-07, 2.357), (-1.041e-06, 2.081e-07, -1.0, 0.475), (-0.0, -0.0, 0.0, 1.0)))
ob_mrtautogate_003.location = (-0.1001, 2.407, 0.4967)
ob_mrtautogate_002.parent = ob_amtmrtautogate
ob_mrtautogate_002.matrix_parent_inverse = Matrix(((1.0, 6.284e-14, -3.02e-07, 0.09871), (4.516e-14, 1.0, 3.576e-07, -5.637), (3.02e-07, -2.081e-07, 1.0, -0.475), (-0.0, -0.0, -0.0, 1.0)))
ob_mrtautogate_002.location = (-0.1001, 5.981, 0.4967)
ob_mrtautogate_001.parent = ob_amtmrtautogate
ob_mrtautogate_001.matrix_parent_inverse = Matrix(((1.0, 1.67e-13, -8.027e-07, 0.09871), (7.135e-14, -1.0, -1.192e-07, 6.385), (-8.027e-07, 2.081e-07, -1.0, 0.475), (-0.0, -0.0, 0.0, 1.0)))
ob_mrtautogate_001.location = (-0.1001, 6.4, 0.4967)
ob_mrtautogate.parent = ob_amtmrtautogate
ob_mrtautogate.matrix_parent_inverse = Matrix(((1.0, -0.0, 0.0, -0.0), (-0.0, 0.0, 1.0, -0.4815), (0.0, -1.0, 0.0, -0.0), (0.0, 0.0, -0.0, 1.0)))
ob_mrtautogate.location = (-0.133, -0.005554, 0.01573)
_m = ob_mrtautogate.modifiers.new('Mirror', 'MIRROR')
_m.use_axis = (False, True, False)
_m.use_clip = True
ob_amtmrtautogate.location = (0.0, 0.0, 0.0)
ob_amtmrtautogate.show_in_front = True

# ---- collection membership
col_collection.objects.link(ob_mrtautogate_008)
col_collection.objects.link(ob_mrtautogate_007)
col_collection.objects.link(ob_mrtautogate_006)
col_collection.objects.link(ob_mrtautogate_005)
col_collection.objects.link(ob_mrtautogate_004)
col_collection.objects.link(ob_mrtautogate_003)
col_collection.objects.link(ob_mrtautogate_002)
col_collection.objects.link(ob_mrtautogate_001)
col_collection.objects.link(ob_mrtautogate)
col_collection.objects.link(ob_amtmrtautogate)

# ---- scene / render settings (as saved in the file)
scene.frame_start = 1; scene.frame_end = 30; scene.frame_set(1)
scene.render.engine = 'BLENDER_EEVEE_NEXT'
scene.cycles.sampling_pattern = 'TABULATED_SOBOL'
scene.cycles.use_light_tree = False
scene.view_settings.view_transform = 'Filmic'
bpy.context.view_layer.update()

# ---- added for rendering (the .blend has no active camera and no usable light): camera, sun
cam_auto = bpy.data.cameras.new('AutoCamera')
cam_auto.lens = 50.0
cam_auto.sensor_width = 36.0
cam_auto.clip_end = 1000.0
ob_auto_camera = bpy.data.objects.new('AutoCamera', cam_auto)
scene.collection.objects.link(ob_auto_camera)
ob_auto_camera.location = (18.0202, -21.7757, 15.0099)
ob_auto_camera.rotation_euler = (1.09748, -7.21219e-08, 0.694738)
scene.camera = ob_auto_camera
light_auto_sun = bpy.data.lights.new('AutoSun', 'SUN')
light_auto_sun.energy = 3.0
light_auto_sun.angle = 0.0523599
ob_auto_sun = bpy.data.objects.new('AutoSun', light_auto_sun)
scene.collection.objects.link(ob_auto_sun)
ob_auto_sun.rotation_euler = (0.872665, 0.174533, 0.523599)
bpy.context.view_layer.update()
